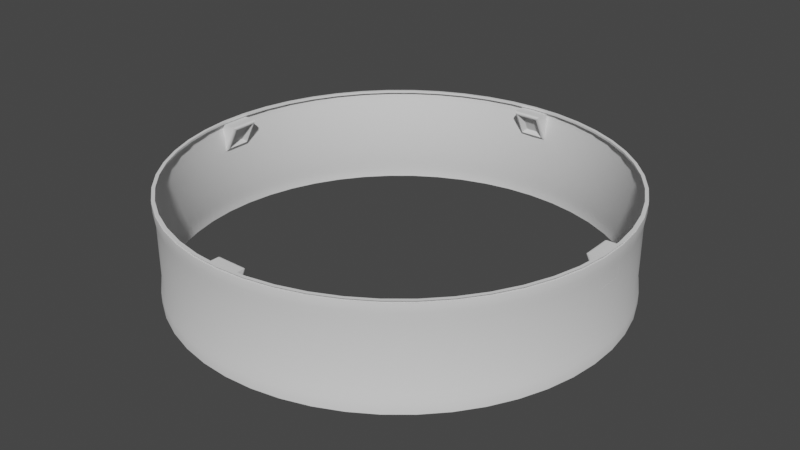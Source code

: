 # Source: tube.blend  (saved by Blender 2.92.15; exported with 4.5.12 LTS)
import bpy
from mathutils import Matrix  # noqa: F401  (used for matrix-valued properties, if any)

bpy.ops.wm.read_factory_settings(use_empty=True)
scene = bpy.context.scene
scene.name = 'Scene'

# ---- node groups
ng_auto_smooth = bpy.data.node_groups.new('Auto Smooth', 'GeometryNodeTree')
_s = ng_auto_smooth.interface.new_socket(name='Geometry', in_out='OUTPUT', socket_type='NodeSocketGeometry')
_s = ng_auto_smooth.interface.new_socket(name='Geometry', in_out='INPUT', socket_type='NodeSocketGeometry')
_s = ng_auto_smooth.interface.new_socket(name='Angle', in_out='INPUT', socket_type='NodeSocketFloat')
_s.subtype = 'ANGLE'
_s.min_value = 0.0
_s.max_value = 3.142
ng_auto_smooth.is_modifier = True
_N = ng_auto_smooth.nodes; _L = ng_auto_smooth.links
n0 = _N.new('NodeGroupOutput'); n0.name = 'Group Output'; n0.location = (480, -100)
n1 = _N.new('NodeGroupInput'); n1.name = 'Group Input'; n1.location = (-420, -300)
n2 = _N.new('NodeGroupInput'); n2.name = 'Group Input.001'; n2.location = (-60, -100)
n3 = _N.new('GeometryNodeSetShadeSmooth'); n3.name = 'Set Shade Smooth'; n3.location = (120, -100)
n3.domain = 'EDGE'
n4 = _N.new('GeometryNodeSetShadeSmooth'); n4.name = 'Set Shade Smooth.001'; n4.location = (300, -100)
n5 = _N.new('GeometryNodeInputMeshEdgeAngle'); n5.name = 'Edge Angle'; n5.location = (-420, -220)
n6 = _N.new('GeometryNodeInputEdgeSmooth'); n6.name = 'Is Edge Smooth'; n6.location = (-60, -160)
n7 = _N.new('GeometryNodeInputShadeSmooth'); n7.name = 'Is Face Smooth'; n7.location = (-240, -340)
n8 = _N.new('FunctionNodeBooleanMath'); n8.name = 'Boolean Math'; n8.location = (-60, -220)
n9 = _N.new('FunctionNodeCompare'); n9.name = 'Compare'; n9.location = (-240, -180)
n9.operation = 'LESS_EQUAL'
_L.new(n5.outputs[0], n9.inputs[0])
_L.new(n4.outputs[0], n0.inputs[0])
_L.new(n1.outputs[1], n9.inputs[1])
_L.new(n9.outputs[0], n8.inputs[0])
_L.new(n7.outputs[0], n8.inputs[1])
_L.new(n2.outputs[0], n3.inputs[0])
_L.new(n6.outputs[0], n3.inputs[1])
_L.new(n3.outputs[0], n4.inputs[0])
_L.new(n8.outputs[0], n3.inputs[2])
n0.is_active_output = True

# ---- world
world_world = bpy.data.worlds.new('World'); scene.world = world_world
world_world.use_nodes = True; world_world.node_tree.nodes.clear()
_N = world_world.node_tree.nodes; _L = world_world.node_tree.links
n0 = _N.new('ShaderNodeOutputWorld'); n0.name = 'World Output'; n0.location = (300, 300)
n1 = _N.new('ShaderNodeBackground'); n1.name = 'Background'; n1.location = (10, 300)
n1.inputs[0].default_value = (0.05088, 0.05088, 0.05088, 1.0)
_L.new(n1.outputs[0], n0.inputs[0])
n0.is_active_output = True
world_world.color = (0.05088, 0.05088, 0.05088)
world_world.use_sun_shadow = False
world_world.sun_shadow_jitter_overblur = 0.0

# ---- meshes
me_cylinder_002 = bpy.data.meshes.new('Cylinder.002')
me_cylinder_002.from_pydata([(1.451e-07, 0.7899, -1.0), (0.09901, 0.7837, -1.0), (0.1964, 0.7651, -1.0), (0.2908, 0.7345, -1.0), (0.3806, 0.6922, -1.0), (0.4643, 0.6391, -1.0), (0.5407, 0.5758, -1.0), (0.6087, 0.5035, -1.0), (0.667, 0.4233, -1.0), (0.7148, 0.3363, -1.0), (0.7513, 0.2441, -1.0), (0.7759, 0.148, -1.0), (0.7884, 0.0496, -1.0), (0.7884, -0.0496, -1.0), (0.7759, -0.148, -1.0), (0.7513, -0.2441, -1.0), (0.7148, -0.3363, -1.0), (0.667, -0.4233, -1.0), (0.6087, -0.5035, -1.0), (0.5407, -0.5758, -1.0), (0.4643, -0.6391, -1.0), (0.3806, -0.6922, -1.0), (0.2908, -0.7345, -1.0), (0.1964, -0.7651, -1.0), (0.099, -0.7837, -1.0), (-4.889e-07, -0.7899, -1.0), (-0.09901, -0.7837, -1.0), (-0.1964, -0.7651, -1.0), (-0.2908, -0.7345, -1.0), (-0.3806, -0.6922, -1.0), (-0.4643, -0.6391, -1.0), (-0.5407, -0.5758, -1.0), (-0.6087, -0.5035, -1.0), (-0.667, -0.4233, -1.0), (-0.7148, -0.3363, -1.0), (-0.7513, -0.2441, -1.0), (-0.7759, -0.148, -1.0), (-0.7884, -0.0496, -1.0), (-0.7884, 0.0496, -1.0), (-0.7759, 0.148, -1.0), (-0.7513, 0.2441, -1.0), (-0.7148, 0.3363, -1.0), (-0.667, 0.4233, -1.0), (-0.6087, 0.5035, -1.0), (-0.5407, 0.5758, -1.0), (-0.4643, 0.6391, -1.0), (-0.3806, 0.6922, -1.0), (-0.2908, 0.7345, -1.0), (-0.1964, 0.7651, -1.0), (-0.099, 0.7837, -1.0), (1.451e-07, 0.7899, -0.7894), (0.09901, 0.7837, -0.7894), (0.1964, 0.7651, -0.7894), (0.2908, 0.7345, -0.7894), (0.3806, 0.6922, -0.7894), (0.4643, 0.6391, -0.7894), (0.5407, 0.5758, -0.7894), (0.6087, 0.5035, -0.7894), (0.667, 0.4233, -0.7894), (0.7148, 0.3363, -0.7894), (0.7513, 0.2441, -0.7894), (0.7759, 0.148, -0.7894), (0.7884, 0.0496, -0.7894), (0.7884, -0.0496, -0.7894), (0.7759, -0.148, -0.7894), (0.7513, -0.2441, -0.7894), (0.7148, -0.3363, -0.7894), (0.667, -0.4233, -0.7894), (0.6087, -0.5035, -0.7894), (0.5407, -0.5758, -0.7894), (0.4643, -0.6391, -0.7894), (0.3806, -0.6922, -0.7894), (0.2908, -0.7345, -0.7894), (0.1964, -0.7651, -0.7894), (0.099, -0.7837, -0.7894), (-4.889e-07, -0.7899, -0.7894), (-0.09901, -0.7837, -0.7894), (-0.1964, -0.7651, -0.7894), (-0.2908, -0.7345, -0.7894), (-0.3806, -0.6922, -0.7894), (-0.4643, -0.6391, -0.7894), (-0.5407, -0.5758, -0.7894), (-0.6087, -0.5035, -0.7894), (-0.667, -0.4233, -0.7894), (-0.7148, -0.3363, -0.7894), (-0.7513, -0.2441, -0.7894), (-0.7759, -0.148, -0.7894), (-0.7884, -0.0496, -0.7894), (-0.7884, 0.0496, -0.7894), (-0.7759, 0.148, -0.7894), (-0.7513, 0.2441, -0.7894), (-0.7148, 0.3363, -0.7894), (-0.667, 0.4233, -0.7894), (-0.6087, 0.5035, -0.7894), (-0.5407, 0.5758, -0.7894), (-0.4643, 0.6391, -0.7894), (-0.3806, 0.6922, -0.7894), (-0.2908, 0.7345, -0.7894), (-0.1964, 0.7651, -0.7894), (-0.099, 0.7837, -0.7894), (1.354e-07, 0.783, -0.6311), (0.09814, 0.7769, -0.6311), (0.1947, 0.7584, -0.6311), (0.2883, 0.7281, -0.6311), (0.3772, 0.6862, -0.6311), (0.4603, 0.6335, -0.6311), (0.536, 0.5708, -0.6311), (0.6033, 0.4991, -0.6311), (0.6611, 0.4196, -0.6311), (0.7085, 0.3334, -0.6311), (0.7447, 0.242, -0.6311), (0.7692, 0.1467, -0.6311), (0.7815, 0.04917, -0.6311), (0.7815, -0.04917, -0.6311), (0.7692, -0.1467, -0.6311), (0.7447, -0.242, -0.6311), (0.7085, -0.3334, -0.6311), (0.6611, -0.4196, -0.6311), (0.6033, -0.4991, -0.6311), (0.536, -0.5708, -0.6311), (0.4603, -0.6335, -0.6311), (0.3772, -0.6862, -0.6311), (0.2883, -0.728, -0.6311), (0.1947, -0.7584, -0.6311), (0.09814, -0.7769, -0.6311), (-4.867e-07, -0.783, -0.6311), (-0.09814, -0.7769, -0.6311), (-0.1947, -0.7584, -0.6311), (-0.2883, -0.728, -0.6311), (-0.3772, -0.6862, -0.6311), (-0.4603, -0.6335, -0.6311), (-0.536, -0.5708, -0.6311), (-0.6033, -0.4991, -0.6311), (-0.6611, -0.4196, -0.6311), (-0.7085, -0.3334, -0.6311), (-0.7447, -0.242, -0.6311), (-0.7692, -0.1467, -0.6311), (-0.7815, -0.04917, -0.6311), (-0.7815, 0.04917, -0.6311), (-0.7692, 0.1467, -0.6311), (-0.7447, 0.242, -0.6311), (-0.7085, 0.3334, -0.6311), (-0.6611, 0.4196, -0.6311), (-0.6033, 0.4991, -0.6311), (-0.536, 0.5708, -0.6311), (-0.4603, 0.6335, -0.6311), (-0.3772, 0.6862, -0.6311), (-0.2883, 0.7281, -0.6311), (-0.1947, 0.7584, -0.6311), (-0.09814, 0.7769, -0.6311), (1.451e-07, 0.7899, 1.0), (0.09901, 0.7837, 1.0), (0.1964, 0.7651, 1.0), (0.2908, 0.7345, 1.0), (0.3806, 0.6922, 1.0), (0.4643, 0.6391, 1.0), (0.5407, 0.5758, 1.0), (0.6087, 0.5035, 1.0), (0.667, 0.4233, 1.0), (0.7148, 0.3363, 1.0), (0.7513, 0.2441, 1.0), (0.7759, 0.148, 1.0), (0.7884, 0.0496, 1.0), (0.7884, -0.0496, 1.0), (0.7759, -0.148, 1.0), (0.7513, -0.2441, 1.0), (0.7148, -0.3363, 1.0), (0.667, -0.4233, 1.0), (0.6087, -0.5035, 1.0), (0.5407, -0.5758, 1.0), (0.4643, -0.6391, 1.0), (0.3806, -0.6922, 1.0), (0.2908, -0.7345, 1.0), (0.1964, -0.7651, 1.0), (0.099, -0.7837, 1.0), (-4.889e-07, -0.7899, 1.0), (-0.09901, -0.7837, 1.0), (-0.1964, -0.7651, 1.0), (-0.2908, -0.7345, 1.0), (-0.3806, -0.6922, 1.0), (-0.4643, -0.6391, 1.0), (-0.5407, -0.5758, 1.0), (-0.6087, -0.5035, 1.0), (-0.667, -0.4233, 1.0), (-0.7148, -0.3363, 1.0), (-0.7513, -0.2441, 1.0), (-0.7759, -0.148, 1.0), (-0.7884, -0.0496, 1.0), (-0.7884, 0.0496, 1.0), (-0.7759, 0.148, 1.0), (-0.7513, 0.2441, 1.0), (-0.7148, 0.3363, 1.0), (-0.667, 0.4233, 1.0), (-0.6087, 0.5035, 1.0), (-0.5407, 0.5758, 1.0), (-0.4643, 0.6391, 1.0), (-0.3806, 0.6922, 1.0), (-0.2908, 0.7345, 1.0), (-0.1964, 0.7651, 1.0), (-0.099, 0.7837, 1.0), (1.451e-07, 0.7899, 0.7894), (0.09901, 0.7837, 0.7894), (0.1964, 0.7651, 0.7894), (0.2908, 0.7345, 0.7894), (0.3806, 0.6922, 0.7894), (0.4643, 0.6391, 0.7894), (0.5407, 0.5758, 0.7894), (0.6087, 0.5035, 0.7894), (0.667, 0.4233, 0.7894), (0.7148, 0.3363, 0.7894), (0.7513, 0.2441, 0.7894), (0.7759, 0.148, 0.7894), (0.7884, 0.0496, 0.7894), (0.7884, -0.0496, 0.7894), (0.7759, -0.148, 0.7894), (0.7513, -0.2441, 0.7894), (0.7148, -0.3363, 0.7894), (0.667, -0.4233, 0.7894), (0.6087, -0.5035, 0.7894), (0.5407, -0.5758, 0.7894), (0.4643, -0.6391, 0.7894), (0.3806, -0.6922, 0.7894), (0.2908, -0.7345, 0.7894), (0.1964, -0.7651, 0.7894), (0.099, -0.7837, 0.7894), (-4.889e-07, -0.7899, 0.7894), (-0.09901, -0.7837, 0.7894), (-0.1964, -0.7651, 0.7894), (-0.2908, -0.7345, 0.7894), (-0.3806, -0.6922, 0.7894), (-0.4643, -0.6391, 0.7894), (-0.5407, -0.5758, 0.7894), (-0.6087, -0.5035, 0.7894), (-0.667, -0.4233, 0.7894), (-0.7148, -0.3363, 0.7894), (-0.7513, -0.2441, 0.7894), (-0.7759, -0.148, 0.7894), (-0.7884, -0.0496, 0.7894), (-0.7884, 0.0496, 0.7894), (-0.7759, 0.148, 0.7894), (-0.7513, 0.2441, 0.7894), (-0.7148, 0.3363, 0.7894), (-0.667, 0.4233, 0.7894), (-0.6087, 0.5035, 0.7894), (-0.5407, 0.5758, 0.7894), (-0.4643, 0.6391, 0.7894), (-0.3806, 0.6922, 0.7894), (-0.2908, 0.7345, 0.7894), (-0.1964, 0.7651, 0.7894), (-0.099, 0.7837, 0.7894), (1.354e-07, 0.783, 0.6311), (0.09814, 0.7769, 0.6311), (0.1947, 0.7584, 0.6311), (0.2883, 0.7281, 0.6311), (0.3772, 0.6862, 0.6311), (0.4603, 0.6335, 0.6311), (0.536, 0.5708, 0.6311), (0.6033, 0.4991, 0.6311), (0.6611, 0.4196, 0.6311), (0.7085, 0.3334, 0.6311), (0.7447, 0.242, 0.6311), (0.7692, 0.1467, 0.6311), (0.7815, 0.04917, 0.6311), (0.7815, -0.04917, 0.6311), (0.7692, -0.1467, 0.6311), (0.7447, -0.242, 0.6311), (0.7085, -0.3334, 0.6311), (0.6611, -0.4196, 0.6311), (0.6033, -0.4991, 0.6311), (0.536, -0.5708, 0.6311), (0.4603, -0.6335, 0.6311), (0.3772, -0.6862, 0.6311), (0.2883, -0.728, 0.6311), (0.1947, -0.7584, 0.6311), (0.09814, -0.7769, 0.6311), (-4.867e-07, -0.783, 0.6311), (-0.09814, -0.7769, 0.6311), (-0.1947, -0.7584, 0.6311), (-0.2883, -0.728, 0.6311), (-0.3772, -0.6862, 0.6311), (-0.4603, -0.6335, 0.6311), (-0.536, -0.5708, 0.6311), (-0.6033, -0.4991, 0.6311), (-0.6611, -0.4196, 0.6311), (-0.7085, -0.3334, 0.6311), (-0.7447, -0.242, 0.6311), (-0.7692, -0.1467, 0.6311), (-0.7815, -0.04917, 0.6311), (-0.7815, 0.04917, 0.6311), (-0.7692, 0.1467, 0.6311), (-0.7447, 0.242, 0.6311), (-0.7085, 0.3334, 0.6311), (-0.6611, 0.4196, 0.6311), (-0.6033, 0.4991, 0.6311), (-0.536, 0.5708, 0.6311), (-0.4603, 0.6335, 0.6311), (-0.3772, 0.6862, 0.6311), (-0.2883, 0.7281, 0.6311), (-0.1947, 0.7584, 0.6311), (-0.09814, 0.7769, 0.6311), (0.3772, 0.6862, -5.13e-07), (0.536, -0.5708, -5.13e-07), (-0.7085, -0.3334, -5.13e-07), (0.1947, 0.7584, -5.13e-07), (-0.7447, -0.242, -5.13e-07), (-0.6611, -0.4196, -5.13e-07), (0.2883, 0.7281, -5.13e-07), (0.6033, -0.4991, -5.13e-07), (0.09814, 0.7769, -5.13e-07), (0.6611, -0.4196, -5.13e-07), (-0.6033, -0.4991, -5.13e-07), (-0.09814, 0.7769, -5.13e-07), (-0.536, -0.5708, -5.13e-07), (1.354e-07, 0.783, -5.13e-07), (0.7085, -0.3334, -5.13e-07), (-0.4603, -0.6335, -5.13e-07), (-4.867e-07, -0.783, -5.13e-07), (-0.3772, -0.6862, -5.13e-07), (0.7447, -0.242, -5.13e-07), (-0.2883, -0.728, -5.13e-07), (-0.09814, -0.7769, -5.13e-07), (-0.1947, -0.7584, -5.13e-07), (0.09814, -0.7769, -5.13e-07), (0.7692, -0.1467, -5.13e-07), (0.2883, -0.728, -5.13e-07), (0.4603, -0.6335, -5.13e-07), (0.3772, -0.6862, -5.13e-07), (0.1947, -0.7584, -5.13e-07), (0.6611, 0.4196, -5.13e-07), (0.6033, 0.4991, -5.13e-07), (0.7447, 0.242, -5.13e-07), (0.7813, -0.04927, -5.13e-07), (0.7813, 0.04927, -5.13e-07), (0.7692, 0.1467, -5.13e-07), (0.7085, 0.3334, -5.13e-07), (0.536, 0.5708, -5.13e-07), (0.4603, 0.6335, -5.13e-07), (-0.7813, -0.04933, -5.13e-07), (-0.7813, 0.04934, -5.13e-07), (-0.7692, -0.1467, -5.13e-07), (-0.7692, 0.1467, -5.13e-07), (-0.7447, 0.242, -5.13e-07), (-0.7085, 0.3334, -5.13e-07), (-0.6033, 0.4991, -5.13e-07), (-0.6611, 0.4196, -5.13e-07), (-0.3772, 0.6862, -5.13e-07), (-0.4603, 0.6335, -5.13e-07), (-0.1947, 0.7584, -5.13e-07), (-0.2883, 0.7281, -5.13e-07), (-0.536, 0.5708, -5.13e-07), (0.09901, 0.7837, 0.9599), (0.1964, 0.7651, 0.9599), (0.2908, 0.7345, 0.9599), (0.3806, 0.6922, 0.9599), (0.4643, 0.6391, 0.9599), (0.5407, 0.5758, 0.9599), (0.6087, 0.5035, 0.9599), (0.667, 0.4233, 0.9599), (0.7148, 0.3363, 0.9599), (0.7513, 0.2441, 0.9599), (0.7759, 0.148, 0.9599), (0.7884, 0.0496, 0.9599), (0.7884, -0.0496, 0.9599), (0.7759, -0.148, 0.9599), (0.7513, -0.2441, 0.9599), (0.7148, -0.3363, 0.9599), (0.667, -0.4233, 0.9599), (0.6087, -0.5035, 0.9599), (0.5407, -0.5758, 0.9599), (0.4643, -0.6391, 0.9599), (0.3806, -0.6922, 0.9599), (0.2908, -0.7345, 0.9599), (0.1964, -0.7651, 0.9599), (0.099, -0.7837, 0.9599), (-4.889e-07, -0.7899, 0.9599), (-0.09901, -0.7837, 0.9599), (-0.1964, -0.7651, 0.9599), (-0.2908, -0.7345, 0.9599), (-0.3806, -0.6922, 0.9599), (-0.4643, -0.6391, 0.9599), (-0.5407, -0.5758, 0.9599), (-0.6087, -0.5035, 0.9599), (-0.667, -0.4233, 0.9599), (-0.7148, -0.3363, 0.9599), (-0.7513, -0.2441, 0.9599), (-0.7759, -0.148, 0.9599), (-0.7884, -0.0496, 0.9599), (-0.7884, 0.0496, 0.9599), (-0.7759, 0.148, 0.9599), (-0.7513, 0.2441, 0.9599), (-0.7148, 0.3363, 0.9599), (-0.667, 0.4233, 0.9599), (-0.6087, 0.5035, 0.9599), (-0.5407, 0.5758, 0.9599), (-0.4643, 0.6391, 0.9599), (-0.3806, 0.6922, 0.9599), (-0.2908, 0.7345, 0.9599), (-0.1964, 0.7651, 0.9599), (-0.099, 0.7837, 0.9599), (1.451e-07, 0.7899, 0.9599), (1.37e-07, 0.7782, 1.0), (0.09753, 0.7721, 1.0), (0.09753, 0.7721, 0.9599), (0.1935, 0.7537, 1.0), (0.1935, 0.7537, 0.9599), (0.2865, 0.7235, 1.0), (0.2865, 0.7235, 0.9599), (0.3749, 0.6819, 1.0), (0.3749, 0.6819, 0.9599), (0.4574, 0.6296, 1.0), (0.4574, 0.6296, 0.9599), (0.5327, 0.5673, 1.0), (0.5327, 0.5673, 0.9599), (0.5996, 0.496, 1.0), (0.5996, 0.496, 0.9599), (0.657, 0.417, 1.0), (0.657, 0.417, 0.9599), (0.7041, 0.3313, 1.0), (0.7041, 0.3313, 0.9599), (0.7401, 0.2405, 1.0), (0.7401, 0.2405, 0.9599), (0.7644, 0.1458, 1.0), (0.7644, 0.1458, 0.9599), (0.7767, 0.04886, 1.0), (0.7767, 0.04886, 0.9599), (0.7767, -0.04886, 1.0), (0.7767, -0.04886, 0.9599), (0.7644, -0.1458, 1.0), (0.7644, -0.1458, 0.9599), (0.7401, -0.2405, 1.0), (0.7401, -0.2405, 0.9599), (0.7041, -0.3313, 1.0), (0.7041, -0.3313, 0.9599), (0.657, -0.417, 1.0), (0.657, -0.417, 0.9599), (0.5996, -0.496, 1.0), (0.5996, -0.496, 0.9599), (0.5327, -0.5673, 1.0), (0.5327, -0.5673, 0.9599), (0.4574, -0.6296, 1.0), (0.4574, -0.6296, 0.9599), (0.3749, -0.6819, 1.0), (0.3749, -0.6819, 0.9599), (0.2865, -0.7235, 1.0), (0.2865, -0.7235, 0.9599), (0.1935, -0.7537, 1.0), (0.1935, -0.7537, 0.9599), (0.09753, -0.7721, 1.0), (0.09753, -0.7721, 0.9599), (-4.819e-07, -0.7782, 1.0), (-4.819e-07, -0.7782, 0.9599), (-0.09753, -0.7721, 1.0), (-0.09753, -0.7721, 0.9599), (-0.1935, -0.7537, 1.0), (-0.1935, -0.7537, 0.9599), (-0.2865, -0.7235, 1.0), (-0.2865, -0.7235, 0.9599), (-0.3749, -0.6819, 1.0), (-0.3749, -0.6819, 0.9599), (-0.4574, -0.6296, 1.0), (-0.4574, -0.6296, 0.9599), (-0.5327, -0.5673, 1.0), (-0.5327, -0.5673, 0.9599), (-0.5996, -0.496, 1.0), (-0.5996, -0.496, 0.9599), (-0.657, -0.417, 1.0), (-0.657, -0.417, 0.9599), (-0.7041, -0.3313, 1.0), (-0.7041, -0.3313, 0.9599), (-0.7401, -0.2405, 1.0), (-0.7401, -0.2405, 0.9599), (-0.7644, -0.1458, 1.0), (-0.7644, -0.1458, 0.9599), (-0.7767, -0.04886, 1.0), (-0.7767, -0.04886, 0.9599), (-0.7767, 0.04886, 1.0), (-0.7767, 0.04886, 0.9599), (-0.7644, 0.1458, 1.0), (-0.7644, 0.1458, 0.9599), (-0.7401, 0.2405, 1.0), (-0.7401, 0.2405, 0.9599), (-0.7041, 0.3313, 1.0), (-0.7041, 0.3313, 0.9599), (-0.657, 0.417, 1.0), (-0.657, 0.417, 0.9599), (-0.5996, 0.496, 1.0), (-0.5996, 0.496, 0.9599), (-0.5327, 0.5673, 1.0), (-0.5327, 0.5673, 0.9599), (-0.4574, 0.6296, 1.0), (-0.4574, 0.6296, 0.9599), (-0.3749, 0.6819, 1.0), (-0.3749, 0.6819, 0.9599), (-0.2865, 0.7235, 1.0), (-0.2865, 0.7235, 0.9599), (-0.1935, 0.7537, 1.0), (-0.1935, 0.7537, 0.9599), (-0.09753, 0.7721, 1.0), (-0.09753, 0.7721, 0.9599), (1.37e-07, 0.7782, 0.9599)], [], [(50, 0, 1, 51), (51, 1, 2, 52), (52, 2, 3, 53), (53, 3, 4, 54), (54, 4, 5, 55), (55, 5, 6, 56), (57, 56, 6, 7), (58, 57, 7, 8), (59, 58, 8, 9), (60, 59, 9, 10), (61, 60, 10, 11), (62, 61, 11, 12), (63, 62, 12, 13), (64, 63, 13, 14), (64, 14, 15, 65), (66, 65, 15, 16), (67, 66, 16, 17), (67, 17, 18, 68), (69, 68, 18, 19), (70, 69, 19, 20), (71, 70, 20, 21), (72, 71, 21, 22), (73, 72, 22, 23), (74, 73, 23, 24), (75, 74, 24, 25), (76, 75, 25, 26), (77, 76, 26, 27), (78, 77, 27, 28), (79, 78, 28, 29), (80, 79, 29, 30), (80, 30, 31, 81), (81, 31, 32, 82), (82, 32, 33, 83), (83, 33, 34, 84), (84, 34, 35, 85), (85, 35, 36, 86), (86, 36, 37, 87), (87, 37, 38, 88), (88, 38, 39, 89), (89, 39, 40, 90), (90, 40, 41, 91), (91, 41, 42, 92), (92, 42, 43, 93), (93, 43, 44, 94), (94, 44, 45, 95), (95, 45, 46, 96), (96, 46, 47, 97), (97, 47, 48, 98), (98, 48, 49, 99), (99, 49, 0, 50), (84, 85, 135, 134), (59, 60, 110, 109), (85, 86, 136, 135), (60, 61, 111, 110), (86, 87, 137, 136), (61, 62, 112, 111), (87, 88, 138, 137), (62, 63, 113, 112), (88, 89, 139, 138), (63, 64, 114, 113), (89, 90, 140, 139), (64, 65, 115, 114), (90, 91, 141, 140), (65, 66, 116, 115), (91, 92, 142, 141), (66, 67, 117, 116), (92, 93, 143, 142), (67, 68, 118, 117), (93, 94, 144, 143), (68, 69, 119, 118), (94, 95, 145, 144), (69, 70, 120, 119), (95, 96, 146, 145), (70, 71, 121, 120), (96, 97, 147, 146), (58, 59, 109, 108), (83, 84, 134, 133), (57, 58, 108, 107), (82, 83, 133, 132), (56, 57, 107, 106), (81, 82, 132, 131), (55, 56, 106, 105), (80, 81, 131, 130), (54, 55, 105, 104), (79, 80, 130, 129), (53, 54, 104, 103), (78, 79, 129, 128), (52, 53, 103, 102), (77, 78, 128, 127), (51, 52, 102, 101), (76, 77, 127, 126), (50, 51, 101, 100), (75, 76, 126, 125), (74, 75, 125, 124), (99, 50, 100, 149), (73, 74, 124, 123), (98, 99, 149, 148), (72, 73, 123, 122), (97, 98, 148, 147), (71, 72, 122, 121), (111, 112, 332, 333), (347, 148, 149, 311), (348, 147, 148, 347), (345, 146, 147, 348), (346, 145, 146, 345), (349, 144, 145, 346), (343, 143, 144, 349), (344, 142, 143, 343), (342, 141, 142, 344), (341, 140, 141, 342), (340, 139, 140, 341), (304, 135, 136, 339), (302, 134, 135, 304), (305, 133, 134, 302), (310, 132, 133, 305), (312, 131, 132, 310), (130, 131, 312, 315), (129, 130, 315, 317), (128, 129, 317, 319), (127, 128, 319, 321), (126, 127, 321, 320), (123, 124, 322, 327), (122, 123, 327, 324), (121, 122, 324, 326), (120, 121, 326, 325), (119, 120, 325, 301), (118, 119, 301, 307), (117, 118, 307, 309), (116, 117, 309, 314), (115, 116, 314, 318), (114, 115, 318, 323), (110, 111, 333, 330), (109, 110, 330, 334), (108, 109, 334, 328), (107, 108, 328, 329), (106, 107, 329, 335), (336, 105, 106, 335), (300, 104, 105, 336), (306, 103, 104, 300), (303, 102, 103, 306), (308, 101, 102, 303), (311, 149, 100, 313), (125, 126, 320, 316), (124, 125, 316, 322), (112, 113, 331, 332), (313, 100, 101, 308), (113, 114, 323, 331), (339, 136, 137, 337), (137, 138, 338, 337), (338, 138, 139, 340), (151, 150, 400, 401), (389, 390, 482, 480), (176, 175, 449, 451), (390, 391, 484, 482), (391, 392, 486, 484), (175, 174, 447, 449), (392, 393, 488, 486), (393, 394, 490, 488), (150, 199, 497, 400), (174, 173, 445, 447), (394, 395, 492, 490), (395, 396, 494, 492), (199, 198, 495, 497), (173, 172, 443, 445), (396, 397, 496, 494), (397, 398, 498, 496), (198, 197, 493, 495), (172, 171, 441, 443), (398, 399, 499, 498), (197, 196, 491, 493), (171, 170, 439, 441), (399, 350, 402, 499), (196, 195, 489, 491), (350, 351, 404, 402), (170, 169, 437, 439), (351, 352, 406, 404), (195, 194, 487, 489), (352, 353, 408, 406), (169, 168, 435, 437), (353, 354, 410, 408), (194, 193, 485, 487), (354, 355, 412, 410), (168, 167, 433, 435), (355, 356, 414, 412), (193, 192, 483, 485), (356, 357, 416, 414), (167, 166, 431, 433), (357, 358, 418, 416), (192, 191, 481, 483), (358, 359, 420, 418), (166, 165, 429, 431), (359, 360, 422, 420), (191, 190, 479, 481), (360, 361, 424, 422), (165, 164, 427, 429), (361, 362, 426, 424), (190, 189, 477, 479), (362, 363, 428, 426), (164, 163, 425, 427), (363, 364, 430, 428), (234, 284, 285, 235), (209, 259, 260, 210), (235, 285, 286, 236), (210, 260, 261, 211), (236, 286, 287, 237), (211, 261, 262, 212), (237, 287, 288, 238), (212, 262, 263, 213), (238, 288, 289, 239), (213, 263, 264, 214), (239, 289, 290, 240), (214, 264, 265, 215), (240, 290, 291, 241), (215, 265, 266, 216), (241, 291, 292, 242), (216, 266, 267, 217), (242, 292, 293, 243), (217, 267, 268, 218), (243, 293, 294, 244), (218, 268, 269, 219), (244, 294, 295, 245), (219, 269, 270, 220), (245, 295, 296, 246), (220, 270, 271, 221), (246, 296, 297, 247), (208, 258, 259, 209), (233, 283, 284, 234), (207, 257, 258, 208), (232, 282, 283, 233), (206, 256, 257, 207), (231, 281, 282, 232), (205, 255, 256, 206), (230, 280, 281, 231), (204, 254, 255, 205), (229, 279, 280, 230), (203, 253, 254, 204), (228, 278, 279, 229), (202, 252, 253, 203), (227, 277, 278, 228), (201, 251, 252, 202), (226, 276, 277, 227), (200, 250, 251, 201), (225, 275, 276, 226), (224, 274, 275, 225), (249, 299, 250, 200), (223, 273, 274, 224), (248, 298, 299, 249), (222, 272, 273, 223), (247, 297, 298, 248), (221, 271, 272, 222), (261, 333, 332, 262), (347, 311, 299, 298), (348, 347, 298, 297), (345, 348, 297, 296), (346, 345, 296, 295), (349, 346, 295, 294), (343, 349, 294, 293), (344, 343, 293, 292), (342, 344, 292, 291), (341, 342, 291, 290), (340, 341, 290, 289), (304, 339, 286, 285), (302, 304, 285, 284), (305, 302, 284, 283), (310, 305, 283, 282), (312, 310, 282, 281), (280, 315, 312, 281), (279, 317, 315, 280), (278, 319, 317, 279), (277, 321, 319, 278), (276, 320, 321, 277), (273, 327, 322, 274), (272, 324, 327, 273), (271, 326, 324, 272), (270, 325, 326, 271), (269, 301, 325, 270), (268, 307, 301, 269), (267, 309, 307, 268), (266, 314, 309, 267), (265, 318, 314, 266), (264, 323, 318, 265), (260, 330, 333, 261), (259, 334, 330, 260), (258, 328, 334, 259), (257, 329, 328, 258), (256, 335, 329, 257), (336, 335, 256, 255), (300, 336, 255, 254), (306, 300, 254, 253), (303, 306, 253, 252), (308, 303, 252, 251), (311, 313, 250, 299), (275, 316, 320, 276), (274, 322, 316, 275), (262, 332, 331, 263), (313, 308, 251, 250), (263, 331, 323, 264), (339, 337, 287, 286), (287, 337, 338, 288), (338, 340, 289, 288), (249, 200, 399, 398), (248, 249, 398, 397), (247, 248, 397, 396), (246, 247, 396, 395), (245, 246, 395, 394), (244, 245, 394, 393), (243, 244, 393, 392), (242, 243, 392, 391), (241, 242, 391, 390), (240, 241, 390, 389), (239, 240, 389, 388), (238, 239, 388, 387), (237, 238, 387, 386), (236, 237, 386, 385), (235, 236, 385, 384), (234, 235, 384, 383), (233, 234, 383, 382), (232, 233, 382, 381), (231, 232, 381, 380), (230, 231, 380, 379), (230, 379, 378, 229), (229, 378, 377, 228), (228, 377, 376, 227), (227, 376, 375, 226), (226, 375, 374, 225), (225, 374, 373, 224), (224, 373, 372, 223), (223, 372, 371, 222), (222, 371, 370, 221), (221, 370, 369, 220), (220, 369, 368, 219), (219, 368, 367, 218), (217, 218, 367, 366), (217, 366, 365, 216), (216, 365, 364, 215), (214, 215, 364, 363), (214, 363, 362, 213), (213, 362, 361, 212), (212, 361, 360, 211), (211, 360, 359, 210), (210, 359, 358, 209), (209, 358, 357, 208), (208, 357, 356, 207), (207, 356, 355, 206), (205, 206, 355, 354), (204, 205, 354, 353), (203, 204, 353, 352), (202, 203, 352, 351), (201, 202, 351, 350), (200, 201, 350, 399), (499, 402, 401, 400), (402, 404, 403, 401), (404, 406, 405, 403), (406, 408, 407, 405), (408, 410, 409, 407), (410, 412, 411, 409), (414, 413, 411, 412), (416, 415, 413, 414), (418, 417, 415, 416), (420, 419, 417, 418), (422, 421, 419, 420), (424, 423, 421, 422), (426, 425, 423, 424), (428, 427, 425, 426), (428, 430, 429, 427), (432, 431, 429, 430), (434, 433, 431, 432), (434, 436, 435, 433), (438, 437, 435, 436), (440, 439, 437, 438), (442, 441, 439, 440), (444, 443, 441, 442), (446, 445, 443, 444), (448, 447, 445, 446), (450, 449, 447, 448), (452, 451, 449, 450), (454, 453, 451, 452), (456, 455, 453, 454), (458, 457, 455, 456), (460, 459, 457, 458), (460, 462, 461, 459), (462, 464, 463, 461), (464, 466, 465, 463), (466, 468, 467, 465), (468, 470, 469, 467), (470, 472, 471, 469), (472, 474, 473, 471), (474, 476, 475, 473), (476, 478, 477, 475), (478, 480, 479, 477), (480, 482, 481, 479), (482, 484, 483, 481), (484, 486, 485, 483), (486, 488, 487, 485), (488, 490, 489, 487), (490, 492, 491, 489), (492, 494, 493, 491), (494, 496, 495, 493), (496, 498, 497, 495), (498, 499, 400, 497), (388, 389, 480, 478), (177, 176, 451, 453), (387, 388, 478, 476), (152, 151, 401, 403), (386, 387, 476, 474), (178, 177, 453, 455), (385, 386, 474, 472), (153, 152, 403, 405), (384, 385, 472, 470), (179, 178, 455, 457), (383, 384, 470, 468), (154, 153, 405, 407), (382, 383, 468, 466), (180, 179, 457, 459), (381, 382, 466, 464), (155, 154, 407, 409), (380, 381, 464, 462), (181, 180, 459, 461), (379, 380, 462, 460), (156, 155, 409, 411), (378, 379, 460, 458), (182, 181, 461, 463), (377, 378, 458, 456), (157, 156, 411, 413), (376, 377, 456, 454), (183, 182, 463, 465), (375, 376, 454, 452), (158, 157, 413, 415), (374, 375, 452, 450), (184, 183, 465, 467), (373, 374, 450, 448), (159, 158, 415, 417), (372, 373, 448, 446), (185, 184, 467, 469), (371, 372, 446, 444), (160, 159, 417, 419), (370, 371, 444, 442), (186, 185, 469, 471), (369, 370, 442, 440), (161, 160, 419, 421), (368, 369, 440, 438), (187, 186, 471, 473), (367, 368, 438, 436), (162, 161, 421, 423), (366, 367, 436, 434), (188, 187, 473, 475), (365, 366, 434, 432), (163, 162, 423, 425), (364, 365, 432, 430), (189, 188, 475, 477)])
me_cylinder_002.polygons.foreach_set('use_smooth', [1, 1, 1, 1, 1, 1, 1, 1, 1, 1, 1, 1, 1, 1, 1, 1, 1, 1, 1, 1, 1, 1, 1, 1, 1, 1, 1, 1, 1, 1, 1, 1, 1, 1, 1, 1, 1, 1, 1, 1, 1, 1, 1, 1, 1, 1, 1, 1, 1, 1, 1, 1, 1, 1, 1, 1, 1, 1, 1, 1, 1, 1, 1, 1, 1, 1, 1, 1, 1, 1, 1, 1, 1, 1, 1, 1, 1, 1, 1, 1, 1, 1, 1, 1, 1, 1, 1, 1, 1, 1, 1, 1, 1, 1, 1, 1, 1, 1, 1, 1, 1, 1, 1, 1, 1, 1, 1, 1, 1, 1, 1, 1, 1, 1, 1, 1, 1, 1, 1, 1, 1, 1, 1, 1, 1, 1, 1, 1, 1, 1, 1, 1, 1, 1, 1, 1, 1, 1, 1, 1, 1, 1, 1, 1, 1, 1, 1, 1, 1, 1, 0, 1, 0, 1, 1, 0, 1, 1, 0, 0, 1, 1, 0, 0, 1, 1, 0, 0, 1, 0, 0, 1, 0, 1, 0, 1, 0, 1, 0, 1, 0, 1, 0, 1, 0, 1, 0, 1, 0, 1, 0, 1, 0, 1, 0, 1, 0, 1, 0, 1, 1, 1, 1, 1, 1, 1, 1, 1, 1, 1, 1, 1, 1, 1, 1, 1, 1, 1, 1, 1, 1, 1, 1, 1, 1, 1, 1, 1, 1, 1, 1, 1, 1, 1, 1, 1, 1, 1, 1, 1, 1, 1, 1, 1, 1, 1, 1, 1, 1, 1, 1, 1, 1, 1, 1, 1, 1, 1, 1, 1, 1, 1, 1, 1, 1, 1, 1, 1, 1, 1, 1, 1, 1, 1, 1, 1, 1, 1, 1, 1, 1, 1, 1, 1, 1, 1, 1, 1, 1, 1, 1, 1, 1, 1, 1, 1, 1, 1, 1, 1, 1, 1, 1, 1, 1, 1, 1, 1, 1, 1, 1, 1, 1, 1, 1, 1, 1, 1, 1, 1, 1, 1, 1, 1, 1, 1, 1, 1, 1, 1, 1, 1, 1, 1, 1, 1, 1, 1, 1, 1, 1, 1, 1, 1, 1, 1, 1, 1, 1, 1, 1, 1, 1, 1, 1, 1, 1, 1, 1, 1, 1, 1, 1, 1, 1, 1, 1, 1, 1, 1, 1, 1, 1, 1, 1, 1, 1, 1, 1, 1, 1, 1, 1, 1, 1, 1, 1, 1, 1, 1, 1, 1, 1, 1, 1, 1, 1, 1, 1, 1, 1, 0, 1, 0, 1, 0, 1, 0, 1, 0, 1, 0, 1, 0, 1, 0, 1, 0, 1, 0, 1, 0, 1, 0, 1, 0, 1, 0, 1, 0, 1, 0, 1, 0, 1, 0, 1, 0, 1, 0, 1, 0, 1, 0, 1, 0, 1, 0, 1, 0])
_uv = me_cylinder_002.uv_layers.new(name='UVMap')
_uv.uv.foreach_set('vector', [0.2986, 0.3185, 0.2565, 0.3176, 0.2569, 0.2977, 0.299, 0.2987, 0.299, 0.2987, 0.2569, 0.2977, 0.2574, 0.2778, 0.2995, 0.2789, 0.2995, 0.2789, 0.2574, 0.2778, 0.258, 0.2579, 0.3, 0.2591, 0.3, 0.2591, 0.258, 0.2579, 0.2585, 0.2381, 0.3006, 0.2393, 0.3006, 0.2393, 0.2585, 0.2381, 0.2592, 0.2182, 0.3012, 0.2196, 0.3012, 0.2196, 0.2592, 0.2182, 0.2598, 0.1984, 0.3018, 0.1998, 0.3025, 0.1801, 0.3018, 0.1998, 0.2598, 0.1984, 0.2605, 0.1785, 0.3033, 0.1603, 0.3025, 0.1801, 0.2605, 0.1785, 0.2613, 0.1587, 0.304, 0.1406, 0.3033, 0.1603, 0.2613, 0.1587, 0.2621, 0.1389, 0.3049, 0.1208, 0.304, 0.1406, 0.2621, 0.1389, 0.2629, 0.1191, 0.3057, 0.1011, 0.3049, 0.1208, 0.2629, 0.1191, 0.2638, 0.09923, 0.3066, 0.08137, 0.3057, 0.1011, 0.2638, 0.09923, 0.2647, 0.0794, 0.3076, 0.06164, 0.3066, 0.08137, 0.2647, 0.0794, 0.2656, 0.05958, 0.3086, 0.0419, 0.3076, 0.06164, 0.2656, 0.05958, 0.2666, 0.03975, 0.3086, 0.0419, 0.2666, 0.03975, 0.2677, 0.01993, 0.3097, 0.02215, 0.3108, 0.002376, 0.3097, 0.02215, 0.2677, 0.01993, 0.2687, 0.0001095, 0.3091, 0.9776, 0.3102, 0.9977, 0.2675, 0.9999, 0.2665, 0.9798, 0.3091, 0.9776, 0.2665, 0.9798, 0.2655, 0.9596, 0.3081, 0.9576, 0.3071, 0.9375, 0.3081, 0.9576, 0.2655, 0.9596, 0.2645, 0.9395, 0.3062, 0.9175, 0.3071, 0.9375, 0.2645, 0.9395, 0.2636, 0.9194, 0.3053, 0.8974, 0.3062, 0.9175, 0.2636, 0.9194, 0.2627, 0.8993, 0.3045, 0.8774, 0.3053, 0.8974, 0.2627, 0.8993, 0.2618, 0.8792, 0.3037, 0.8574, 0.3045, 0.8774, 0.2618, 0.8792, 0.261, 0.859, 0.3029, 0.8373, 0.3037, 0.8574, 0.261, 0.859, 0.2603, 0.8389, 0.3022, 0.8173, 0.3029, 0.8373, 0.2603, 0.8389, 0.2596, 0.8188, 0.3015, 0.7973, 0.3022, 0.8173, 0.2596, 0.8188, 0.2589, 0.7987, 0.3009, 0.7772, 0.3015, 0.7973, 0.2589, 0.7987, 0.2583, 0.7785, 0.3003, 0.7572, 0.3009, 0.7772, 0.2583, 0.7785, 0.2577, 0.7584, 0.2997, 0.7372, 0.3003, 0.7572, 0.2577, 0.7584, 0.2571, 0.7383, 0.2993, 0.7171, 0.2997, 0.7372, 0.2571, 0.7383, 0.2566, 0.7181, 0.2993, 0.7171, 0.2566, 0.7181, 0.2562, 0.698, 0.2988, 0.6971, 0.2988, 0.6971, 0.2562, 0.698, 0.2558, 0.6779, 0.2984, 0.6771, 0.2984, 0.6771, 0.2558, 0.6779, 0.2555, 0.6578, 0.298, 0.6571, 0.298, 0.6571, 0.2555, 0.6578, 0.2552, 0.6377, 0.2977, 0.6371, 0.2977, 0.6371, 0.2552, 0.6377, 0.2549, 0.6176, 0.2974, 0.6171, 0.2974, 0.6171, 0.2549, 0.6176, 0.2547, 0.5975, 0.2972, 0.5971, 0.2972, 0.5971, 0.2547, 0.5975, 0.2545, 0.5774, 0.297, 0.5771, 0.297, 0.5771, 0.2545, 0.5774, 0.2544, 0.5574, 0.2969, 0.5572, 0.2969, 0.5572, 0.2544, 0.5574, 0.2544, 0.5373, 0.2968, 0.5372, 0.2968, 0.5372, 0.2544, 0.5373, 0.2543, 0.5173, 0.2967, 0.5173, 0.2967, 0.5173, 0.2543, 0.5173, 0.2543, 0.4973, 0.2967, 0.4973, 0.2967, 0.4973, 0.2543, 0.4973, 0.2544, 0.4773, 0.2967, 0.4774, 0.2967, 0.4774, 0.2544, 0.4773, 0.2545, 0.4573, 0.2968, 0.4575, 0.2968, 0.4575, 0.2545, 0.4573, 0.2546, 0.4373, 0.297, 0.4376, 0.297, 0.4376, 0.2546, 0.4373, 0.2548, 0.4173, 0.2971, 0.4178, 0.2971, 0.4178, 0.2548, 0.4173, 0.2551, 0.3974, 0.2973, 0.3979, 0.2973, 0.3979, 0.2551, 0.3974, 0.2554, 0.3774, 0.2976, 0.378, 0.2976, 0.378, 0.2554, 0.3774, 0.2557, 0.3575, 0.2979, 0.3582, 0.2979, 0.3582, 0.2557, 0.3575, 0.256, 0.3375, 0.2982, 0.3383, 0.2982, 0.3383, 0.256, 0.3375, 0.2565, 0.3176, 0.2986, 0.3185, 0.2977, 0.6371, 0.2974, 0.6171, 0.3294, 0.6167, 0.3297, 0.6366, 0.304, 0.1406, 0.3049, 0.1208, 0.3365, 0.1222, 0.3357, 0.1418, 0.2974, 0.6171, 0.2972, 0.5971, 0.3292, 0.5967, 0.3294, 0.6167, 0.3049, 0.1208, 0.3057, 0.1011, 0.3373, 0.1025, 0.3365, 0.1222, 0.2972, 0.5971, 0.297, 0.5771, 0.329, 0.5768, 0.3292, 0.5967, 0.3057, 0.1011, 0.3066, 0.08137, 0.3382, 0.08286, 0.3373, 0.1025, 0.297, 0.5771, 0.2969, 0.5572, 0.3288, 0.557, 0.329, 0.5768, 0.3066, 0.08137, 0.3076, 0.06164, 0.3392, 0.0632, 0.3382, 0.08286, 0.2969, 0.5572, 0.2968, 0.5372, 0.3287, 0.5371, 0.3288, 0.557, 0.3076, 0.06164, 0.3086, 0.0419, 0.3402, 0.04356, 0.3392, 0.0632, 0.2968, 0.5372, 0.2967, 0.5173, 0.3286, 0.5172, 0.3287, 0.5371, 0.3086, 0.0419, 0.3097, 0.02215, 0.3412, 0.02392, 0.3402, 0.04356, 0.2967, 0.5173, 0.2967, 0.4973, 0.3286, 0.4973, 0.3286, 0.5172, 0.3097, 0.02215, 0.3108, 0.002376, 0.3424, 0.004296, 0.3412, 0.02392, 0.2967, 0.4973, 0.2967, 0.4774, 0.3286, 0.4775, 0.3286, 0.4973, 0.3102, 0.9977, 0.3091, 0.9776, 0.3413, 0.9759, 0.3424, 0.9958, 0.2967, 0.4774, 0.2968, 0.4575, 0.3287, 0.4577, 0.3286, 0.4775, 0.3091, 0.9776, 0.3081, 0.9576, 0.3402, 0.9559, 0.3413, 0.9759, 0.2968, 0.4575, 0.297, 0.4376, 0.3288, 0.4378, 0.3287, 0.4577, 0.3081, 0.9576, 0.3071, 0.9375, 0.3392, 0.9359, 0.3402, 0.9559, 0.297, 0.4376, 0.2971, 0.4178, 0.3289, 0.418, 0.3288, 0.4378, 0.3071, 0.9375, 0.3062, 0.9175, 0.3383, 0.916, 0.3392, 0.9359, 0.2971, 0.4178, 0.2973, 0.3979, 0.3291, 0.3982, 0.3289, 0.418, 0.3062, 0.9175, 0.3053, 0.8974, 0.3374, 0.896, 0.3383, 0.916, 0.2973, 0.3979, 0.2976, 0.378, 0.3294, 0.3784, 0.3291, 0.3982, 0.3033, 0.1603, 0.304, 0.1406, 0.3357, 0.1418, 0.3349, 0.1615, 0.298, 0.6571, 0.2977, 0.6371, 0.3297, 0.6366, 0.3301, 0.6565, 0.3025, 0.1801, 0.3033, 0.1603, 0.3349, 0.1615, 0.3342, 0.1812, 0.2984, 0.6771, 0.298, 0.6571, 0.3301, 0.6565, 0.3304, 0.6764, 0.3018, 0.1998, 0.3025, 0.1801, 0.3342, 0.1812, 0.3335, 0.2009, 0.2988, 0.6971, 0.2984, 0.6771, 0.3304, 0.6764, 0.3309, 0.6964, 0.3012, 0.2196, 0.3018, 0.1998, 0.3335, 0.2009, 0.3328, 0.2206, 0.2993, 0.7171, 0.2988, 0.6971, 0.3309, 0.6964, 0.3313, 0.7164, 0.3006, 0.2393, 0.3012, 0.2196, 0.3328, 0.2206, 0.3323, 0.2402, 0.2997, 0.7372, 0.2993, 0.7171, 0.3313, 0.7164, 0.3318, 0.7363, 0.3, 0.2591, 0.3006, 0.2393, 0.3323, 0.2402, 0.3317, 0.26, 0.3003, 0.7572, 0.2997, 0.7372, 0.3318, 0.7363, 0.3324, 0.7563, 0.2995, 0.2789, 0.3, 0.2591, 0.3317, 0.26, 0.3312, 0.2797, 0.3009, 0.7772, 0.3003, 0.7572, 0.3324, 0.7563, 0.333, 0.7762, 0.299, 0.2987, 0.2995, 0.2789, 0.3312, 0.2797, 0.3308, 0.2994, 0.3015, 0.7973, 0.3009, 0.7772, 0.333, 0.7762, 0.3336, 0.7962, 0.2986, 0.3185, 0.299, 0.2987, 0.3308, 0.2994, 0.3303, 0.3191, 0.3022, 0.8173, 0.3015, 0.7973, 0.3336, 0.7962, 0.3343, 0.8162, 0.3029, 0.8373, 0.3022, 0.8173, 0.3343, 0.8162, 0.335, 0.8361, 0.2982, 0.3383, 0.2986, 0.3185, 0.3303, 0.3191, 0.33, 0.3389, 0.3037, 0.8574, 0.3029, 0.8373, 0.335, 0.8361, 0.3357, 0.8561, 0.2979, 0.3582, 0.2982, 0.3383, 0.33, 0.3389, 0.3297, 0.3587, 0.3045, 0.8774, 0.3037, 0.8574, 0.3357, 0.8561, 0.3365, 0.8761, 0.2976, 0.378, 0.2979, 0.3582, 0.3297, 0.3587, 0.3294, 0.3784, 0.3053, 0.8974, 0.3045, 0.8774, 0.3365, 0.8761, 0.3374, 0.896, 0.0001109, 0.09905, 0.000111, 0.07926, 0.2133, 0.4976, 0.1271, 0.09905, 0.1271, 0.3563, 0.0001097, 0.3563, 0.0001098, 0.3365, 0.1271, 0.3365, 0.1271, 0.3761, 0.0001097, 0.3761, 0.0001097, 0.3563, 0.1271, 0.3563, 0.1271, 0.3959, 0.0001096, 0.3959, 0.0001097, 0.3761, 0.1271, 0.3761, 0.1271, 0.4156, 0.0001096, 0.4156, 0.0001096, 0.3959, 0.1271, 0.3959, 0.1271, 0.4354, 0.0001095, 0.4354, 0.0001096, 0.4156, 0.1271, 0.4156, 0.1271, 0.4552, 0.0001095, 0.4552, 0.0001095, 0.4354, 0.1271, 0.4354, 0.1271, 0.475, 0.0001095, 0.475, 0.0001095, 0.4552, 0.1271, 0.4552, 0.1271, 0.4948, 0.0001095, 0.4948, 0.0001095, 0.475, 0.1271, 0.475, 0.1271, 0.5146, 0.0001095, 0.5146, 0.0001095, 0.4948, 0.1271, 0.4948, 0.1271, 0.5344, 0.0001095, 0.5344, 0.0001095, 0.5146, 0.1271, 0.5146, 0.1271, 0.6135, 0.0001096, 0.6135, 0.0001096, 0.5937, 0.1271, 0.5937, 0.1271, 0.6333, 0.0001097, 0.6333, 0.0001096, 0.6135, 0.1271, 0.6135, 0.1271, 0.6531, 0.0001098, 0.6531, 0.0001097, 0.6333, 0.1271, 0.6333, 0.1271, 0.6729, 0.0001098, 0.6729, 0.0001098, 0.6531, 0.1271, 0.6531, 0.1271, 0.6927, 0.0001099, 0.6927, 0.0001098, 0.6729, 0.1271, 0.6729, 0.00011, 0.7125, 0.0001099, 0.6927, 0.1271, 0.6927, 0.1271, 0.7125, 0.0001101, 0.7322, 0.00011, 0.7125, 0.1271, 0.7125, 0.1271, 0.7322, 0.0001102, 0.752, 0.0001101, 0.7322, 0.1271, 0.7322, 0.1271, 0.752, 0.0001103, 0.7718, 0.0001102, 0.752, 0.1271, 0.752, 0.1271, 0.7718, 0.0001104, 0.7916, 0.0001103, 0.7718, 0.1271, 0.7718, 0.1271, 0.7916, 0.0001106, 0.851, 0.0001105, 0.8312, 0.1271, 0.8312, 0.1271, 0.851, 0.0001106, 0.8708, 0.0001106, 0.851, 0.1271, 0.851, 0.1271, 0.8708, 0.0001106, 0.8905, 0.0001106, 0.8708, 0.1271, 0.8708, 0.1271, 0.8905, 0.0001107, 0.9103, 0.0001106, 0.8905, 0.1271, 0.8905, 0.1271, 0.9103, 0.0001107, 0.9301, 0.0001107, 0.9103, 0.1271, 0.9103, 0.1271, 0.9301, 0.0001107, 0.9499, 0.0001107, 0.9301, 0.1271, 0.9301, 0.1271, 0.9499, 0.0001107, 0.9697, 0.0001107, 0.9499, 0.1271, 0.9499, 0.1271, 0.9697, 0.0001107, 0.9895, 0.0001107, 0.9697, 0.1271, 0.9697, 0.1271, 0.9895, 0.0001112, 0.0199, 0.0001113, 0.0001095, 0.1271, 0.0001097, 0.1271, 0.0199, 0.0001111, 0.03968, 0.0001112, 0.0199, 0.1271, 0.0199, 0.1271, 0.03968, 0.0001109, 0.1188, 0.0001109, 0.09905, 0.1271, 0.09905, 0.1271, 0.1188, 0.0001108, 0.1386, 0.0001109, 0.1188, 0.1271, 0.1188, 0.1271, 0.1386, 0.0001107, 0.1584, 0.0001108, 0.1386, 0.1271, 0.1386, 0.1271, 0.1584, 0.0001106, 0.1782, 0.0001107, 0.1584, 0.1271, 0.1584, 0.1271, 0.1782, 0.0001105, 0.198, 0.0001106, 0.1782, 0.1271, 0.1782, 0.1271, 0.198, 0.1271, 0.2178, 0.0001103, 0.2178, 0.0001105, 0.198, 0.1271, 0.198, 0.1271, 0.2376, 0.0001102, 0.2376, 0.0001103, 0.2178, 0.1271, 0.2178, 0.1271, 0.2573, 0.0001101, 0.2573, 0.0001102, 0.2376, 0.1271, 0.2376, 0.1271, 0.2771, 0.00011, 0.2771, 0.0001101, 0.2573, 0.1271, 0.2573, 0.1271, 0.2969, 0.0001099, 0.2969, 0.00011, 0.2771, 0.1271, 0.2771, 0.1271, 0.3365, 0.0001098, 0.3365, 0.0001099, 0.3167, 0.1271, 0.3167, 0.0001105, 0.8114, 0.0001104, 0.7916, 0.1271, 0.7916, 0.1271, 0.8114, 0.0001105, 0.8312, 0.0001105, 0.8114, 0.1271, 0.8114, 0.1271, 0.8312, 0.000111, 0.07926, 0.0001111, 0.05947, 0.2138, 0.4977, 0.2133, 0.4976, 0.1271, 0.3167, 0.0001099, 0.3167, 0.0001099, 0.2969, 0.1271, 0.2969, 0.0001111, 0.05947, 0.0001111, 0.03968, 0.1271, 0.03968, 0.2138, 0.4977, 0.1271, 0.5937, 0.0001096, 0.5937, 0.0001095, 0.5739, 0.1295, 0.5723, 0.0001095, 0.5739, 0.0001095, 0.5542, 0.2062, 0.4984, 0.1295, 0.5723, 0.2062, 0.4984, 0.0001095, 0.5542, 0.0001095, 0.5344, 0.1271, 0.5344, 0.0, 0.0, 0.0, 0.0, 0.0, 0.0, 0.0, 0.0, 0.2755, 0.5173, 0.2755, 0.4973, 0.2755, 0.4973, 0.2755, 0.5173, 0.0, 0.0, 0.0, 0.0, 0.0, 0.0, 0.0, 0.0, 0.2755, 0.4973, 0.2756, 0.4774, 0.2756, 0.4774, 0.2755, 0.4973, 0.2756, 0.4774, 0.2757, 0.4574, 0.2757, 0.4574, 0.2756, 0.4774, 0.0, 0.0, 0.0, 0.0, 0.0, 0.0, 0.0, 0.0, 0.2757, 0.4574, 0.2758, 0.4375, 0.2758, 0.4375, 0.2757, 0.4574, 0.2758, 0.4375, 0.276, 0.4175, 0.276, 0.4175, 0.2758, 0.4375, 0.0, 0.0, 0.0, 0.0, 0.0, 0.0, 0.0, 0.0, 0.0, 0.0, 0.0, 0.0, 0.0, 0.0, 0.0, 0.0, 0.276, 0.4175, 0.2762, 0.3976, 0.2762, 0.3976, 0.276, 0.4175, 0.2762, 0.3976, 0.2765, 0.3777, 0.2765, 0.3777, 0.2762, 0.3976, 0.0, 0.0, 0.0, 0.0, 0.0, 0.0, 0.0, 0.0, 0.0, 0.0, 0.0, 0.0, 0.0, 0.0, 0.0, 0.0, 0.2765, 0.3777, 0.2768, 0.3578, 0.2768, 0.3578, 0.2765, 0.3777, 0.2768, 0.3578, 0.2771, 0.3379, 0.2771, 0.3379, 0.2768, 0.3578, 0.0, 0.0, 0.0, 0.0, 0.0, 0.0, 0.0, 0.0, 0.0, 0.0, 0.0, 0.0, 0.0, 0.0, 0.0, 0.0, 0.2771, 0.3379, 0.2775, 0.3181, 0.2775, 0.3181, 0.2771, 0.3379, 0.0, 0.0, 0.0, 0.0, 0.0, 0.0, 0.0, 0.0, 0.0, 0.0, 0.0, 0.0, 0.0, 0.0, 0.0, 0.0, 0.2775, 0.3181, 0.278, 0.2982, 0.278, 0.2982, 0.2775, 0.3181, 0.0, 0.0, 0.0, 0.0, 0.0, 0.0, 0.0, 0.0, 0.278, 0.2982, 0.2785, 0.2784, 0.2785, 0.2784, 0.278, 0.2982, 0.0, 0.0, 0.0, 0.0, 0.0, 0.0, 0.0, 0.0, 0.2785, 0.2784, 0.279, 0.2585, 0.279, 0.2585, 0.2785, 0.2784, 0.0, 0.0, 0.0, 0.0, 0.0, 0.0, 0.0, 0.0, 0.279, 0.2585, 0.2796, 0.2387, 0.2796, 0.2387, 0.279, 0.2585, 0.0, 0.0, 0.0, 0.0, 0.0, 0.0, 0.0, 0.0, 0.2796, 0.2387, 0.2802, 0.2189, 0.2802, 0.2189, 0.2796, 0.2387, 0.0, 0.0, 0.0, 0.0, 0.0, 0.0, 0.0, 0.0, 0.2802, 0.2189, 0.2808, 0.1991, 0.2808, 0.1991, 0.2802, 0.2189, 0.0, 0.0, 0.0, 0.0, 0.0, 0.0, 0.0, 0.0, 0.2808, 0.1991, 0.2815, 0.1793, 0.2815, 0.1793, 0.2808, 0.1991, 0.0, 0.0, 0.0, 0.0, 0.0, 0.0, 0.0, 0.0, 0.2815, 0.1793, 0.2823, 0.1595, 0.2823, 0.1595, 0.2815, 0.1793, 0.0, 0.0, 0.0, 0.0, 0.0, 0.0, 0.0, 0.0, 0.2823, 0.1595, 0.2831, 0.1397, 0.2831, 0.1397, 0.2823, 0.1595, 0.0, 0.0, 0.0, 0.0, 0.0, 0.0, 0.0, 0.0, 0.2831, 0.1397, 0.2839, 0.1199, 0.2839, 0.1199, 0.2831, 0.1397, 0.0, 0.0, 0.0, 0.0, 0.0, 0.0, 0.0, 0.0, 0.2839, 0.1199, 0.2847, 0.1002, 0.2847, 0.1002, 0.2839, 0.1199, 0.0, 0.0, 0.0, 0.0, 0.0, 0.0, 0.0, 0.0, 0.2847, 0.1002, 0.2857, 0.08039, 0.2857, 0.08039, 0.2847, 0.1002, 0.0, 0.0, 0.0, 0.0, 0.0, 0.0, 0.0, 0.0, 0.2857, 0.08039, 0.2866, 0.06061, 0.2866, 0.06061, 0.2857, 0.08039, 0.0, 0.0, 0.0, 0.0, 0.0, 0.0, 0.0, 0.0, 0.2866, 0.06061, 0.2876, 0.04083, 0.2876, 0.04083, 0.2866, 0.06061, 0.0, 0.0, 0.0, 0.0, 0.0, 0.0, 0.0, 0.0, 0.2876, 0.04083, 0.2887, 0.02104, 0.2887, 0.02104, 0.2876, 0.04083, 0.2977, 0.6371, 0.3297, 0.6366, 0.3294, 0.6167, 0.2974, 0.6171, 0.304, 0.1406, 0.3357, 0.1418, 0.3365, 0.1222, 0.3049, 0.1208, 0.2974, 0.6171, 0.3294, 0.6167, 0.3292, 0.5967, 0.2972, 0.5971, 0.3049, 0.1208, 0.3365, 0.1222, 0.3373, 0.1025, 0.3057, 0.1011, 0.2972, 0.5971, 0.3292, 0.5967, 0.329, 0.5768, 0.297, 0.5771, 0.3057, 0.1011, 0.3373, 0.1025, 0.3382, 0.08286, 0.3066, 0.08137, 0.297, 0.5771, 0.329, 0.5768, 0.3288, 0.557, 0.2969, 0.5572, 0.3066, 0.08137, 0.3382, 0.08286, 0.3392, 0.0632, 0.3076, 0.06164, 0.2969, 0.5572, 0.3288, 0.557, 0.3287, 0.5371, 0.2968, 0.5372, 0.3076, 0.06164, 0.3392, 0.0632, 0.3402, 0.04356, 0.3086, 0.0419, 0.2968, 0.5372, 0.3287, 0.5371, 0.3286, 0.5172, 0.2967, 0.5173, 0.3086, 0.0419, 0.3402, 0.04356, 0.3412, 0.02392, 0.3097, 0.02215, 0.2967, 0.5173, 0.3286, 0.5172, 0.3286, 0.4973, 0.2967, 0.4973, 0.3097, 0.02215, 0.3412, 0.02392, 0.3424, 0.004296, 0.3108, 0.002376, 0.2967, 0.4973, 0.3286, 0.4973, 0.3286, 0.4775, 0.2967, 0.4774, 0.3102, 0.9977, 0.3424, 0.9958, 0.3413, 0.9759, 0.3091, 0.9776, 0.2967, 0.4774, 0.3286, 0.4775, 0.3287, 0.4577, 0.2968, 0.4575, 0.3091, 0.9776, 0.3413, 0.9759, 0.3402, 0.9559, 0.3081, 0.9576, 0.2968, 0.4575, 0.3287, 0.4577, 0.3288, 0.4378, 0.297, 0.4376, 0.3081, 0.9576, 0.3402, 0.9559, 0.3392, 0.9359, 0.3071, 0.9375, 0.297, 0.4376, 0.3288, 0.4378, 0.3289, 0.418, 0.2971, 0.4178, 0.3071, 0.9375, 0.3392, 0.9359, 0.3383, 0.916, 0.3062, 0.9175, 0.2971, 0.4178, 0.3289, 0.418, 0.3291, 0.3982, 0.2973, 0.3979, 0.3062, 0.9175, 0.3383, 0.916, 0.3374, 0.896, 0.3053, 0.8974, 0.2973, 0.3979, 0.3291, 0.3982, 0.3294, 0.3784, 0.2976, 0.378, 0.3033, 0.1603, 0.3349, 0.1615, 0.3357, 0.1418, 0.304, 0.1406, 0.298, 0.6571, 0.3301, 0.6565, 0.3297, 0.6366, 0.2977, 0.6371, 0.3025, 0.1801, 0.3342, 0.1812, 0.3349, 0.1615, 0.3033, 0.1603, 0.2984, 0.6771, 0.3304, 0.6764, 0.3301, 0.6565, 0.298, 0.6571, 0.3018, 0.1998, 0.3335, 0.2009, 0.3342, 0.1812, 0.3025, 0.1801, 0.2988, 0.6971, 0.3309, 0.6964, 0.3304, 0.6764, 0.2984, 0.6771, 0.3012, 0.2196, 0.3328, 0.2206, 0.3335, 0.2009, 0.3018, 0.1998, 0.2993, 0.7171, 0.3313, 0.7164, 0.3309, 0.6964, 0.2988, 0.6971, 0.3006, 0.2393, 0.3323, 0.2402, 0.3328, 0.2206, 0.3012, 0.2196, 0.2997, 0.7372, 0.3318, 0.7363, 0.3313, 0.7164, 0.2993, 0.7171, 0.3, 0.2591, 0.3317, 0.26, 0.3323, 0.2402, 0.3006, 0.2393, 0.3003, 0.7572, 0.3324, 0.7563, 0.3318, 0.7363, 0.2997, 0.7372, 0.2995, 0.2789, 0.3312, 0.2797, 0.3317, 0.26, 0.3, 0.2591, 0.3009, 0.7772, 0.333, 0.7762, 0.3324, 0.7563, 0.3003, 0.7572, 0.299, 0.2987, 0.3308, 0.2994, 0.3312, 0.2797, 0.2995, 0.2789, 0.3015, 0.7973, 0.3336, 0.7962, 0.333, 0.7762, 0.3009, 0.7772, 0.2986, 0.3185, 0.3303, 0.3191, 0.3308, 0.2994, 0.299, 0.2987, 0.3022, 0.8173, 0.3343, 0.8162, 0.3336, 0.7962, 0.3015, 0.7973, 0.3029, 0.8373, 0.335, 0.8361, 0.3343, 0.8162, 0.3022, 0.8173, 0.2982, 0.3383, 0.33, 0.3389, 0.3303, 0.3191, 0.2986, 0.3185, 0.3037, 0.8574, 0.3357, 0.8561, 0.335, 0.8361, 0.3029, 0.8373, 0.2979, 0.3582, 0.3297, 0.3587, 0.33, 0.3389, 0.2982, 0.3383, 0.3045, 0.8774, 0.3365, 0.8761, 0.3357, 0.8561, 0.3037, 0.8574, 0.2976, 0.378, 0.3294, 0.3784, 0.3297, 0.3587, 0.2979, 0.3582, 0.3053, 0.8974, 0.3374, 0.896, 0.3365, 0.8761, 0.3045, 0.8774, 0.0001109, 0.09905, 0.1271, 0.09905, 0.2133, 0.4976, 0.000111, 0.07926, 0.1271, 0.3563, 0.1271, 0.3365, 0.0001098, 0.3365, 0.0001097, 0.3563, 0.1271, 0.3761, 0.1271, 0.3563, 0.0001097, 0.3563, 0.0001097, 0.3761, 0.1271, 0.3959, 0.1271, 0.3761, 0.0001097, 0.3761, 0.0001096, 0.3959, 0.1271, 0.4156, 0.1271, 0.3959, 0.0001096, 0.3959, 0.0001096, 0.4156, 0.1271, 0.4354, 0.1271, 0.4156, 0.0001096, 0.4156, 0.0001095, 0.4354, 0.1271, 0.4552, 0.1271, 0.4354, 0.0001095, 0.4354, 0.0001095, 0.4552, 0.1271, 0.475, 0.1271, 0.4552, 0.0001095, 0.4552, 0.0001095, 0.475, 0.1271, 0.4948, 0.1271, 0.475, 0.0001095, 0.475, 0.0001095, 0.4948, 0.1271, 0.5146, 0.1271, 0.4948, 0.0001095, 0.4948, 0.0001095, 0.5146, 0.1271, 0.5344, 0.1271, 0.5146, 0.0001095, 0.5146, 0.0001095, 0.5344, 0.1271, 0.6135, 0.1271, 0.5937, 0.0001096, 0.5937, 0.0001096, 0.6135, 0.1271, 0.6333, 0.1271, 0.6135, 0.0001096, 0.6135, 0.0001097, 0.6333, 0.1271, 0.6531, 0.1271, 0.6333, 0.0001097, 0.6333, 0.0001098, 0.6531, 0.1271, 0.6729, 0.1271, 0.6531, 0.0001098, 0.6531, 0.0001098, 0.6729, 0.1271, 0.6927, 0.1271, 0.6729, 0.0001098, 0.6729, 0.0001099, 0.6927, 0.00011, 0.7125, 0.1271, 0.7125, 0.1271, 0.6927, 0.0001099, 0.6927, 0.0001101, 0.7322, 0.1271, 0.7322, 0.1271, 0.7125, 0.00011, 0.7125, 0.0001102, 0.752, 0.1271, 0.752, 0.1271, 0.7322, 0.0001101, 0.7322, 0.0001103, 0.7718, 0.1271, 0.7718, 0.1271, 0.752, 0.0001102, 0.752, 0.0001104, 0.7916, 0.1271, 0.7916, 0.1271, 0.7718, 0.0001103, 0.7718, 0.0001106, 0.851, 0.1271, 0.851, 0.1271, 0.8312, 0.0001105, 0.8312, 0.0001106, 0.8708, 0.1271, 0.8708, 0.1271, 0.851, 0.0001106, 0.851, 0.0001106, 0.8905, 0.1271, 0.8905, 0.1271, 0.8708, 0.0001106, 0.8708, 0.0001107, 0.9103, 0.1271, 0.9103, 0.1271, 0.8905, 0.0001106, 0.8905, 0.0001107, 0.9301, 0.1271, 0.9301, 0.1271, 0.9103, 0.0001107, 0.9103, 0.0001107, 0.9499, 0.1271, 0.9499, 0.1271, 0.9301, 0.0001107, 0.9301, 0.0001107, 0.9697, 0.1271, 0.9697, 0.1271, 0.9499, 0.0001107, 0.9499, 0.0001107, 0.9895, 0.1271, 0.9895, 0.1271, 0.9697, 0.0001107, 0.9697, 0.0001112, 0.0199, 0.1271, 0.0199, 0.1271, 0.0001097, 0.0001113, 0.0001095, 0.0001111, 0.03968, 0.1271, 0.03968, 0.1271, 0.0199, 0.0001112, 0.0199, 0.0001109, 0.1188, 0.1271, 0.1188, 0.1271, 0.09905, 0.0001109, 0.09905, 0.0001108, 0.1386, 0.1271, 0.1386, 0.1271, 0.1188, 0.0001109, 0.1188, 0.0001107, 0.1584, 0.1271, 0.1584, 0.1271, 0.1386, 0.0001108, 0.1386, 0.0001106, 0.1782, 0.1271, 0.1782, 0.1271, 0.1584, 0.0001107, 0.1584, 0.0001105, 0.198, 0.1271, 0.198, 0.1271, 0.1782, 0.0001106, 0.1782, 0.1271, 0.2178, 0.1271, 0.198, 0.0001105, 0.198, 0.0001103, 0.2178, 0.1271, 0.2376, 0.1271, 0.2178, 0.0001103, 0.2178, 0.0001102, 0.2376, 0.1271, 0.2573, 0.1271, 0.2376, 0.0001102, 0.2376, 0.0001101, 0.2573, 0.1271, 0.2771, 0.1271, 0.2573, 0.0001101, 0.2573, 0.00011, 0.2771, 0.1271, 0.2969, 0.1271, 0.2771, 0.00011, 0.2771, 0.0001099, 0.2969, 0.1271, 0.3365, 0.1271, 0.3167, 0.0001099, 0.3167, 0.0001098, 0.3365, 0.0001105, 0.8114, 0.1271, 0.8114, 0.1271, 0.7916, 0.0001104, 0.7916, 0.0001105, 0.8312, 0.1271, 0.8312, 0.1271, 0.8114, 0.0001105, 0.8114, 0.000111, 0.07926, 0.2133, 0.4976, 0.2138, 0.4977, 0.0001111, 0.05947, 0.1271, 0.3167, 0.1271, 0.2969, 0.0001099, 0.2969, 0.0001099, 0.3167, 0.0001111, 0.05947, 0.2138, 0.4977, 0.1271, 0.03968, 0.0001111, 0.03968, 0.1271, 0.5937, 0.1295, 0.5723, 0.0001095, 0.5739, 0.0001096, 0.5937, 0.0001095, 0.5739, 0.1295, 0.5723, 0.2062, 0.4984, 0.0001095, 0.5542, 0.2062, 0.4984, 0.1271, 0.5344, 0.0001095, 0.5344, 0.0001095, 0.5542, 0.2982, 0.3383, 0.2986, 0.3185, 0.2775, 0.3181, 0.2771, 0.3379, 0.2979, 0.3582, 0.2982, 0.3383, 0.2771, 0.3379, 0.2768, 0.3578, 0.2976, 0.378, 0.2979, 0.3582, 0.2768, 0.3578, 0.2765, 0.3777, 0.2973, 0.3979, 0.2976, 0.378, 0.2765, 0.3777, 0.2762, 0.3976, 0.2971, 0.4178, 0.2973, 0.3979, 0.2762, 0.3976, 0.276, 0.4175, 0.297, 0.4376, 0.2971, 0.4178, 0.276, 0.4175, 0.2758, 0.4375, 0.2968, 0.4575, 0.297, 0.4376, 0.2758, 0.4375, 0.2757, 0.4574, 0.2967, 0.4774, 0.2968, 0.4575, 0.2757, 0.4574, 0.2756, 0.4774, 0.2967, 0.4973, 0.2967, 0.4774, 0.2756, 0.4774, 0.2755, 0.4973, 0.2967, 0.5173, 0.2967, 0.4973, 0.2755, 0.4973, 0.2755, 0.5173, 0.2968, 0.5372, 0.2967, 0.5173, 0.2755, 0.5173, 0.2756, 0.5373, 0.2969, 0.5572, 0.2968, 0.5372, 0.2756, 0.5373, 0.2757, 0.5573, 0.297, 0.5771, 0.2969, 0.5572, 0.2757, 0.5573, 0.2758, 0.5773, 0.2972, 0.5971, 0.297, 0.5771, 0.2758, 0.5773, 0.276, 0.5973, 0.2974, 0.6171, 0.2972, 0.5971, 0.276, 0.5973, 0.2762, 0.6173, 0.2977, 0.6371, 0.2974, 0.6171, 0.2762, 0.6173, 0.2764, 0.6374, 0.298, 0.6571, 0.2977, 0.6371, 0.2764, 0.6374, 0.2767, 0.6574, 0.2984, 0.6771, 0.298, 0.6571, 0.2767, 0.6574, 0.2771, 0.6775, 0.2988, 0.6971, 0.2984, 0.6771, 0.2771, 0.6775, 0.2775, 0.6975, 0.2993, 0.7171, 0.2988, 0.6971, 0.2775, 0.6975, 0.2779, 0.7176, 0.2993, 0.7171, 0.2779, 0.7176, 0.2784, 0.7377, 0.2997, 0.7372, 0.2997, 0.7372, 0.2784, 0.7377, 0.279, 0.7578, 0.3003, 0.7572, 0.3003, 0.7572, 0.279, 0.7578, 0.2796, 0.7779, 0.3009, 0.7772, 0.3009, 0.7772, 0.2796, 0.7779, 0.2802, 0.798, 0.3015, 0.7973, 0.3015, 0.7973, 0.2802, 0.798, 0.2809, 0.818, 0.3022, 0.8173, 0.3022, 0.8173, 0.2809, 0.818, 0.2816, 0.8381, 0.3029, 0.8373, 0.3029, 0.8373, 0.2816, 0.8381, 0.2823, 0.8582, 0.3037, 0.8574, 0.3037, 0.8574, 0.2823, 0.8582, 0.2832, 0.8783, 0.3045, 0.8774, 0.3045, 0.8774, 0.2832, 0.8783, 0.284, 0.8984, 0.3053, 0.8974, 0.3053, 0.8974, 0.284, 0.8984, 0.2849, 0.9184, 0.3062, 0.9175, 0.3062, 0.9175, 0.2849, 0.9184, 0.2858, 0.9385, 0.3071, 0.9375, 0.3071, 0.9375, 0.2858, 0.9385, 0.2868, 0.9586, 0.3081, 0.9576, 0.3091, 0.9776, 0.3081, 0.9576, 0.2868, 0.9586, 0.2878, 0.9787, 0.3091, 0.9776, 0.2878, 0.9787, 0.2889, 0.9988, 0.3102, 0.9977, 0.3108, 0.002376, 0.2897, 0.001243, 0.2887, 0.02104, 0.3097, 0.02215, 0.3086, 0.0419, 0.3097, 0.02215, 0.2887, 0.02104, 0.2876, 0.04083, 0.3086, 0.0419, 0.2876, 0.04083, 0.2866, 0.06061, 0.3076, 0.06164, 0.3076, 0.06164, 0.2866, 0.06061, 0.2857, 0.08039, 0.3066, 0.08137, 0.3066, 0.08137, 0.2857, 0.08039, 0.2847, 0.1002, 0.3057, 0.1011, 0.3057, 0.1011, 0.2847, 0.1002, 0.2839, 0.1199, 0.3049, 0.1208, 0.3049, 0.1208, 0.2839, 0.1199, 0.2831, 0.1397, 0.304, 0.1406, 0.304, 0.1406, 0.2831, 0.1397, 0.2823, 0.1595, 0.3033, 0.1603, 0.3033, 0.1603, 0.2823, 0.1595, 0.2815, 0.1793, 0.3025, 0.1801, 0.3025, 0.1801, 0.2815, 0.1793, 0.2808, 0.1991, 0.3018, 0.1998, 0.3012, 0.2196, 0.3018, 0.1998, 0.2808, 0.1991, 0.2802, 0.2189, 0.3006, 0.2393, 0.3012, 0.2196, 0.2802, 0.2189, 0.2796, 0.2387, 0.3, 0.2591, 0.3006, 0.2393, 0.2796, 0.2387, 0.279, 0.2585, 0.2995, 0.2789, 0.3, 0.2591, 0.279, 0.2585, 0.2785, 0.2784, 0.299, 0.2987, 0.2995, 0.2789, 0.2785, 0.2784, 0.278, 0.2982, 0.2986, 0.3185, 0.299, 0.2987, 0.278, 0.2982, 0.2775, 0.3181, 0.2775, 0.3181, 0.278, 0.2982, 0.2569, 0.2977, 0.2565, 0.3176, 0.278, 0.2982, 0.2785, 0.2784, 0.2574, 0.2778, 0.2569, 0.2977, 0.2785, 0.2784, 0.279, 0.2585, 0.258, 0.2579, 0.2574, 0.2778, 0.279, 0.2585, 0.2796, 0.2387, 0.2585, 0.2381, 0.258, 0.2579, 0.2796, 0.2387, 0.2802, 0.2189, 0.2592, 0.2182, 0.2585, 0.2381, 0.2802, 0.2189, 0.2808, 0.1991, 0.2598, 0.1984, 0.2592, 0.2182, 0.2815, 0.1793, 0.2605, 0.1785, 0.2598, 0.1984, 0.2808, 0.1991, 0.2823, 0.1595, 0.2613, 0.1587, 0.2605, 0.1785, 0.2815, 0.1793, 0.2831, 0.1397, 0.2621, 0.1389, 0.2613, 0.1587, 0.2823, 0.1595, 0.2839, 0.1199, 0.2629, 0.1191, 0.2621, 0.1389, 0.2831, 0.1397, 0.2847, 0.1002, 0.2638, 0.09923, 0.2629, 0.1191, 0.2839, 0.1199, 0.2857, 0.08039, 0.2647, 0.0794, 0.2638, 0.09923, 0.2847, 0.1002, 0.2866, 0.06061, 0.2656, 0.05958, 0.2647, 0.0794, 0.2857, 0.08039, 0.2876, 0.04083, 0.2666, 0.03975, 0.2656, 0.05958, 0.2866, 0.06061, 0.2876, 0.04083, 0.2887, 0.02104, 0.2677, 0.01993, 0.2666, 0.03975, 0.2897, 0.001243, 0.2687, 0.0001095, 0.2677, 0.01993, 0.2887, 0.02104, 0.2878, 0.9787, 0.2665, 0.9798, 0.2675, 0.9999, 0.2889, 0.9988, 0.2878, 0.9787, 0.2868, 0.9586, 0.2655, 0.9596, 0.2665, 0.9798, 0.2858, 0.9385, 0.2645, 0.9395, 0.2655, 0.9596, 0.2868, 0.9586, 0.2849, 0.9184, 0.2636, 0.9194, 0.2645, 0.9395, 0.2858, 0.9385, 0.284, 0.8984, 0.2627, 0.8993, 0.2636, 0.9194, 0.2849, 0.9184, 0.2832, 0.8783, 0.2618, 0.8792, 0.2627, 0.8993, 0.284, 0.8984, 0.2823, 0.8582, 0.261, 0.859, 0.2618, 0.8792, 0.2832, 0.8783, 0.2816, 0.8381, 0.2603, 0.8389, 0.261, 0.859, 0.2823, 0.8582, 0.2809, 0.818, 0.2596, 0.8188, 0.2603, 0.8389, 0.2816, 0.8381, 0.2802, 0.798, 0.2589, 0.7987, 0.2596, 0.8188, 0.2809, 0.818, 0.2796, 0.7779, 0.2583, 0.7785, 0.2589, 0.7987, 0.2802, 0.798, 0.279, 0.7578, 0.2577, 0.7584, 0.2583, 0.7785, 0.2796, 0.7779, 0.2784, 0.7377, 0.2571, 0.7383, 0.2577, 0.7584, 0.279, 0.7578, 0.2779, 0.7176, 0.2566, 0.7181, 0.2571, 0.7383, 0.2784, 0.7377, 0.2779, 0.7176, 0.2775, 0.6975, 0.2562, 0.698, 0.2566, 0.7181, 0.2775, 0.6975, 0.2771, 0.6775, 0.2558, 0.6779, 0.2562, 0.698, 0.2771, 0.6775, 0.2767, 0.6574, 0.2555, 0.6578, 0.2558, 0.6779, 0.2767, 0.6574, 0.2764, 0.6374, 0.2552, 0.6377, 0.2555, 0.6578, 0.2764, 0.6374, 0.2762, 0.6173, 0.2549, 0.6176, 0.2552, 0.6377, 0.2762, 0.6173, 0.276, 0.5973, 0.2547, 0.5975, 0.2549, 0.6176, 0.276, 0.5973, 0.2758, 0.5773, 0.2545, 0.5774, 0.2547, 0.5975, 0.2758, 0.5773, 0.2757, 0.5573, 0.2544, 0.5574, 0.2545, 0.5774, 0.2757, 0.5573, 0.2756, 0.5373, 0.2544, 0.5373, 0.2544, 0.5574, 0.2756, 0.5373, 0.2755, 0.5173, 0.2543, 0.5173, 0.2544, 0.5373, 0.2755, 0.5173, 0.2755, 0.4973, 0.2543, 0.4973, 0.2543, 0.5173, 0.2755, 0.4973, 0.2756, 0.4774, 0.2544, 0.4773, 0.2543, 0.4973, 0.2756, 0.4774, 0.2757, 0.4574, 0.2545, 0.4573, 0.2544, 0.4773, 0.2757, 0.4574, 0.2758, 0.4375, 0.2546, 0.4373, 0.2545, 0.4573, 0.2758, 0.4375, 0.276, 0.4175, 0.2548, 0.4173, 0.2546, 0.4373, 0.276, 0.4175, 0.2762, 0.3976, 0.2551, 0.3974, 0.2548, 0.4173, 0.2762, 0.3976, 0.2765, 0.3777, 0.2554, 0.3774, 0.2551, 0.3974, 0.2765, 0.3777, 0.2768, 0.3578, 0.2557, 0.3575, 0.2554, 0.3774, 0.2768, 0.3578, 0.2771, 0.3379, 0.256, 0.3375, 0.2557, 0.3575, 0.2771, 0.3379, 0.2775, 0.3181, 0.2565, 0.3176, 0.256, 0.3375, 0.2756, 0.5373, 0.2755, 0.5173, 0.2755, 0.5173, 0.2756, 0.5373, 0.0, 0.0, 0.0, 0.0, 0.0, 0.0, 0.0, 0.0, 0.2757, 0.5573, 0.2756, 0.5373, 0.2756, 0.5373, 0.2757, 0.5573, 0.0, 0.0, 0.0, 0.0, 0.0, 0.0, 0.0, 0.0, 0.2758, 0.5773, 0.2757, 0.5573, 0.2757, 0.5573, 0.2758, 0.5773, 0.0, 0.0, 0.0, 0.0, 0.0, 0.0, 0.0, 0.0, 0.276, 0.5973, 0.2758, 0.5773, 0.2758, 0.5773, 0.276, 0.5973, 0.0, 0.0, 0.0, 0.0, 0.0, 0.0, 0.0, 0.0, 0.2762, 0.6173, 0.276, 0.5973, 0.276, 0.5973, 0.2762, 0.6173, 0.0, 0.0, 0.0, 0.0, 0.0, 0.0, 0.0, 0.0, 0.2764, 0.6374, 0.2762, 0.6173, 0.2762, 0.6173, 0.2764, 0.6374, 0.0, 0.0, 0.0, 0.0, 0.0, 0.0, 0.0, 0.0, 0.2767, 0.6574, 0.2764, 0.6374, 0.2764, 0.6374, 0.2767, 0.6574, 0.0, 0.0, 0.0, 0.0, 0.0, 0.0, 0.0, 0.0, 0.2771, 0.6775, 0.2767, 0.6574, 0.2767, 0.6574, 0.2771, 0.6775, 0.0, 0.0, 0.0, 0.0, 0.0, 0.0, 0.0, 0.0, 0.2775, 0.6975, 0.2771, 0.6775, 0.2771, 0.6775, 0.2775, 0.6975, 0.0, 0.0, 0.0, 0.0, 0.0, 0.0, 0.0, 0.0, 0.2779, 0.7176, 0.2775, 0.6975, 0.2775, 0.6975, 0.2779, 0.7176, 0.0, 0.0, 0.0, 0.0, 0.0, 0.0, 0.0, 0.0, 0.2784, 0.7377, 0.2779, 0.7176, 0.2779, 0.7176, 0.2784, 0.7377, 0.0, 0.0, 0.0, 0.0, 0.0, 0.0, 0.0, 0.0, 0.279, 0.7578, 0.2784, 0.7377, 0.2784, 0.7377, 0.279, 0.7578, 0.0, 0.0, 0.0, 0.0, 0.0, 0.0, 0.0, 0.0, 0.2796, 0.7779, 0.279, 0.7578, 0.279, 0.7578, 0.2796, 0.7779, 0.0, 0.0, 0.0, 0.0, 0.0, 0.0, 0.0, 0.0, 0.2802, 0.798, 0.2796, 0.7779, 0.2796, 0.7779, 0.2802, 0.798, 0.0, 0.0, 0.0, 0.0, 0.0, 0.0, 0.0, 0.0, 0.2809, 0.818, 0.2802, 0.798, 0.2802, 0.798, 0.2809, 0.818, 0.0, 0.0, 0.0, 0.0, 0.0, 0.0, 0.0, 0.0, 0.2816, 0.8381, 0.2809, 0.818, 0.2809, 0.818, 0.2816, 0.8381, 0.0, 0.0, 0.0, 0.0, 0.0, 0.0, 0.0, 0.0, 0.2823, 0.8582, 0.2816, 0.8381, 0.2816, 0.8381, 0.2823, 0.8582, 0.0, 0.0, 0.0, 0.0, 0.0, 0.0, 0.0, 0.0, 0.2832, 0.8783, 0.2823, 0.8582, 0.2823, 0.8582, 0.2832, 0.8783, 0.0, 0.0, 0.0, 0.0, 0.0, 0.0, 0.0, 0.0, 0.284, 0.8984, 0.2832, 0.8783, 0.2832, 0.8783, 0.284, 0.8984, 0.0, 0.0, 0.0, 0.0, 0.0, 0.0, 0.0, 0.0, 0.2849, 0.9184, 0.284, 0.8984, 0.284, 0.8984, 0.2849, 0.9184, 0.0, 0.0, 0.0, 0.0, 0.0, 0.0, 0.0, 0.0, 0.2858, 0.9385, 0.2849, 0.9184, 0.2849, 0.9184, 0.2858, 0.9385, 0.0, 0.0, 0.0, 0.0, 0.0, 0.0, 0.0, 0.0, 0.2868, 0.9586, 0.2858, 0.9385, 0.2858, 0.9385, 0.2868, 0.9586, 0.0, 0.0, 0.0, 0.0, 0.0, 0.0, 0.0, 0.0, 0.2878, 0.9787, 0.2868, 0.9586, 0.2868, 0.9586, 0.2878, 0.9787, 0.0, 0.0, 0.0, 0.0, 0.0, 0.0, 0.0, 0.0, 0.2889, 0.9988, 0.2878, 0.9787, 0.2878, 0.9787, 0.2889, 0.9988, 0.0, 0.0, 0.0, 0.0, 0.0, 0.0, 0.0, 0.0, 0.2887, 0.02104, 0.2897, 0.001243, 0.2897, 0.001243, 0.2887, 0.02104, 0.0, 0.0, 0.0, 0.0, 0.0, 0.0, 0.0, 0.0])
me_cylinder_002.use_remesh_fix_poles = True
me_cylinder_002.use_remesh_preserve_attributes = False
me_cylinder_002.use_mirror_vertex_groups = False
me_cylinder_002.update()
me_cylinder_003 = bpy.data.meshes.new('Cylinder.003')
me_cylinder_003.from_pydata([(-0.7707, -0.04124, -0.226), (-0.7287, -0.04124, 0.2277), (-0.7707, 0.04124, -0.226), (-0.7287, 0.04124, 0.2277), (-0.7789, 0.02699, -0.1476), (-0.7789, -0.02699, -0.1476), (-0.7514, -0.02699, 0.1493), (-0.7514, 0.02699, 0.1493), (-0.7711, 0.04193, -0.2298), (-0.7741, 0.04601, -0.2522), (-0.7784, 0.04946, -0.2712), (-0.7711, -0.04193, -0.2298), (-0.7784, -0.04946, -0.2712), (-0.7741, -0.04601, -0.2522), (-0.7349, -0.05258, 0.2901), (-0.7284, -0.04193, 0.2315), (-0.7307, -0.05177, 0.2856), (-0.728, -0.04946, 0.2729), (-0.7272, -0.04601, 0.2539), (-0.7349, 0.05258, 0.2901), (-0.7284, 0.04193, 0.2315), (-0.7307, 0.05177, 0.2856), (-0.728, 0.04946, 0.2729), (-0.7272, 0.04601, 0.2539), (-0.788, -0.05258, 0.1403), (-0.7811, -0.05258, -0.01805), (-0.788, 0.05258, 0.2901), (-0.7884, 0.0496, 0.2901), (-0.788, 0.05258, 0.1403), (-0.7884, -0.0496, 0.2901), (-0.788, -0.05258, 0.2901), (-0.7815, 0.04917, -0.2789), (-0.7813, 0.05077, -0.2784), (-0.7811, 0.05258, -0.01805), (-0.7811, 0.05258, -0.2084), (-0.7812, 0.05177, -0.2589), (-0.7815, -0.04917, -0.2789), (-0.7811, -0.05258, -0.2084), (-0.7812, -0.05177, -0.2589), (-0.7813, -0.05077, -0.2784), (0.7707, -0.04124, -0.226), (0.7287, -0.04124, 0.2277), (0.7707, 0.04124, -0.226), (0.7287, 0.04124, 0.2277), (0.7789, 0.02699, -0.1476), (0.7789, -0.02699, -0.1476), (0.7514, -0.02699, 0.1493), (0.7514, 0.02699, 0.1493), (0.7711, 0.04193, -0.2298), (0.7741, 0.04601, -0.2522), (0.7784, 0.04946, -0.2712), (0.7711, -0.04193, -0.2298), (0.7784, -0.04946, -0.2712), (0.7741, -0.04601, -0.2522), (0.7349, -0.05258, 0.2901), (0.7284, -0.04193, 0.2315), (0.7307, -0.05177, 0.2856), (0.728, -0.04946, 0.2729), (0.7272, -0.04601, 0.2539), (0.7349, 0.05258, 0.2901), (0.7284, 0.04193, 0.2315), (0.7307, 0.05177, 0.2856), (0.728, 0.04946, 0.2729), (0.7272, 0.04601, 0.2539), (0.7811, 0.05258, -0.2084), (0.7811, 0.05258, -0.01805), (0.788, 0.05258, 0.1403), (0.788, 0.05258, 0.2901), (0.7811, -0.05258, -0.2084), (0.7811, -0.05258, -0.01805), (0.788, -0.05258, 0.1403), (0.788, -0.05258, 0.2901), (0.7884, -0.0496, 0.2901), (0.7884, 0.0496, 0.2901), (0.7813, 0.05077, -0.2784), (0.7815, 0.04917, -0.2789), (0.7815, -0.04917, -0.2789), (0.7813, -0.05077, -0.2784), (0.7812, -0.05177, -0.2589), (0.7812, 0.05177, -0.2589), (0.04124, -0.7707, -0.226), (0.04124, -0.7287, 0.2277), (-0.04124, -0.7707, -0.226), (-0.04124, -0.7287, 0.2277), (-0.02699, -0.7789, -0.1476), (0.02699, -0.7789, -0.1476), (0.02699, -0.7514, 0.1493), (-0.02699, -0.7514, 0.1493), (-0.04193, -0.7711, -0.2298), (-0.04601, -0.7741, -0.2522), (-0.04946, -0.7784, -0.2712), (0.04193, -0.7711, -0.2298), (0.04946, -0.7784, -0.2712), (0.04601, -0.7741, -0.2522), (0.05258, -0.7349, 0.2901), (0.04193, -0.7284, 0.2315), (0.05177, -0.7307, 0.2856), (0.04946, -0.728, 0.2729), (0.04601, -0.7272, 0.2539), (-0.05258, -0.7349, 0.2901), (-0.04193, -0.7284, 0.2315), (-0.05177, -0.7307, 0.2856), (-0.04946, -0.728, 0.2729), (-0.04601, -0.7272, 0.2539), (0.05258, -0.7866, 0.2901), (-5.789e-07, -0.7899, 0.2901), (-5.766e-07, -0.783, -0.2828), (-0.05013, -0.7799, -0.2749), (0.05258, -0.7866, 0.1403), (0.05013, -0.7799, -0.2749), (0.05258, -0.7797, -0.194), (0.05177, -0.7798, -0.2439), (-0.05177, -0.7798, -0.2439), (-0.05258, -0.7797, -0.194), (-0.05258, -0.7866, 0.2901), (-0.05258, -0.7797, -0.01805), (-0.05258, -0.7866, 0.1403), (0.05258, -0.7797, -0.01805), (0.04124, 0.7707, -0.226), (0.04124, 0.7287, 0.2277), (-0.04124, 0.7707, -0.226), (-0.04124, 0.7287, 0.2277), (-0.02699, 0.7789, -0.1476), (0.02699, 0.7789, -0.1476), (0.02699, 0.7514, 0.1493), (-0.02699, 0.7514, 0.1493), (-0.04193, 0.7711, -0.2298), (-0.04601, 0.7741, -0.2522), (-0.04946, 0.7784, -0.2712), (0.04193, 0.7711, -0.2298), (0.04946, 0.7784, -0.2712), (0.04601, 0.7741, -0.2522), (0.05258, 0.7349, 0.2901), (0.04193, 0.7284, 0.2315), (0.05177, 0.7307, 0.2856), (0.04946, 0.728, 0.2729), (0.04601, 0.7272, 0.2539), (-0.05258, 0.7349, 0.2901), (-0.04193, 0.7284, 0.2315), (-0.05177, 0.7307, 0.2856), (-0.04946, 0.728, 0.2729), (-0.04601, 0.7272, 0.2539), (-0.05258, 0.7797, -0.194), (-0.05258, 0.7797, -0.01805), (-0.05258, 0.7866, 0.1403), (-0.05258, 0.7866, 0.2901), (0.05258, 0.7797, -0.194), (0.05258, 0.7797, -0.01805), (0.05258, 0.7866, 0.1403), (0.05258, 0.7866, 0.2901), (5.521e-08, 0.7899, 0.2901), (4.548e-08, 0.783, -0.2828), (-0.05013, 0.7799, -0.2749), (0.05013, 0.7799, -0.2749), (0.05177, 0.7798, -0.2439), (-0.05177, 0.7798, -0.2439)], [], [(1, 6, 7, 3), (3, 20, 15, 1), (2, 8, 20, 3), (1, 15, 11, 0), (5, 4, 7, 6), (2, 4, 5, 0), (3, 7, 4, 2), (0, 5, 6, 1), (10, 9, 13, 12), (9, 8, 11, 13), (12, 13, 18, 17), (13, 11, 15, 18), (14, 16, 21, 19), (16, 17, 22, 21), (17, 18, 23, 22), (18, 15, 20, 23), (22, 23, 9, 10), (23, 20, 8, 9), (0, 11, 8, 2), (28, 26, 19, 34, 33), (14, 30, 24, 25, 37), (30, 14, 19, 26, 27, 29), (10, 12, 39, 36, 31, 32), (16, 14, 37, 38), (12, 17, 16, 38, 39), (34, 19, 21, 35), (21, 22, 10, 32, 35), (41, 43, 47, 46), (43, 41, 55, 60), (42, 43, 60, 48), (41, 40, 51, 55), (45, 46, 47, 44), (42, 40, 45, 44), (43, 42, 44, 47), (40, 41, 46, 45), (50, 52, 53, 49), (49, 53, 51, 48), (52, 57, 58, 53), (53, 58, 55, 51), (54, 59, 61, 56), (56, 61, 62, 57), (57, 62, 63, 58), (58, 63, 60, 55), (62, 50, 49, 63), (63, 49, 48, 60), (40, 42, 48, 51), (59, 67, 66, 65, 64), (70, 71, 54, 68, 69), (67, 59, 54, 71, 72, 73), (52, 50, 74, 75, 76, 77), (68, 54, 56, 78), (56, 57, 52, 77, 78), (79, 61, 59, 64), (74, 50, 62, 61, 79), (81, 86, 87, 83), (83, 100, 95, 81), (82, 88, 100, 83), (81, 95, 91, 80), (85, 84, 87, 86), (82, 84, 85, 80), (83, 87, 84, 82), (80, 85, 86, 81), (90, 89, 93, 92), (89, 88, 91, 93), (92, 93, 98, 97), (93, 91, 95, 98), (94, 96, 101, 99), (96, 97, 102, 101), (97, 98, 103, 102), (98, 95, 100, 103), (102, 103, 89, 90), (103, 100, 88, 89), (80, 91, 88, 82), (114, 99, 113, 115, 116), (117, 110, 94, 104, 108), (104, 94, 99, 114, 105), (90, 92, 109, 106, 107), (96, 94, 110, 111), (92, 97, 96, 111, 109), (113, 99, 101, 112), (101, 102, 90, 107, 112), (119, 121, 125, 124), (121, 119, 133, 138), (120, 121, 138, 126), (119, 118, 129, 133), (123, 124, 125, 122), (120, 118, 123, 122), (121, 120, 122, 125), (118, 119, 124, 123), (128, 130, 131, 127), (127, 131, 129, 126), (130, 135, 136, 131), (131, 136, 133, 129), (132, 137, 139, 134), (134, 139, 140, 135), (135, 140, 141, 136), (136, 141, 138, 133), (140, 128, 127, 141), (141, 127, 126, 138), (118, 120, 126, 129), (137, 145, 144, 143, 142), (149, 132, 146, 147, 148), (145, 137, 132, 149, 150), (153, 130, 128, 152, 151), (146, 132, 134, 154), (134, 135, 130, 153, 154), (155, 139, 137, 142), (152, 128, 140, 139, 155)])
me_cylinder_003.polygons.foreach_set('use_smooth', [True] * 108)
_uv = me_cylinder_003.uv_layers.new(name='UVMap')
_uv.uv.foreach_set('vector', [0.598, 0.02696, 0.598, 0.02696, 0.598, 0.223, 0.598, 0.223, 0.598, 0.223, 0.5997, 0.2247, 0.5997, 0.02532, 0.598, 0.02696, 0.402, 0.223, 0.4003, 0.2247, 0.5997, 0.2247, 0.598, 0.223, 0.598, 0.02696, 0.5997, 0.02532, 0.4003, 0.02532, 0.402, 0.02696, 0.402, 0.02696, 0.402, 0.223, 0.598, 0.223, 0.598, 0.02696, 0.402, 0.223, 0.402, 0.223, 0.402, 0.02696, 0.402, 0.02696, 0.598, 0.223, 0.598, 0.223, 0.402, 0.223, 0.402, 0.223, 0.402, 0.02696, 0.402, 0.02696, 0.598, 0.02696, 0.598, 0.02696, 0.375, 0.2426, 0.3898, 0.2344, 0.3898, 0.01563, 0.375, 0.007417, 0.3898, 0.2344, 0.4003, 0.2247, 0.4003, 0.02532, 0.3898, 0.01563, 0.379, 0.0, 0.3898, 0.01563, 0.6085, 0.01563, 0.6142, 0.0, 0.3898, 0.01563, 0.4003, 0.02532, 0.5997, 0.02532, 0.6085, 0.01563, 0.8427, 0.75, 0.8539, 0.7481, 0.8539, 0.5019, 0.8427, 0.5, 0.8539, 0.7481, 0.875, 0.7426, 0.875, 0.5074, 0.8539, 0.5019, 0.625, 0.007417, 0.6085, 0.01563, 0.6085, 0.2344, 0.625, 0.2426, 0.6085, 0.01563, 0.5997, 0.02532, 0.5997, 0.2247, 0.6085, 0.2344, 0.6142, 0.25, 0.6085, 0.2344, 0.3898, 0.2344, 0.379, 0.25, 0.6085, 0.2344, 0.5997, 0.2247, 0.4003, 0.2247, 0.3898, 0.2344, 0.402, 0.02696, 0.4003, 0.02532, 0.4003, 0.2247, 0.402, 0.223, 0.5603, 0.4875, 0.625, 0.4902, 0.625, 0.2823, 0.4096, 0.3207, 0.4918, 0.4322, 0.625, 0.9677, 0.625, 0.7598, 0.5603, 0.7625, 0.4918, 0.8178, 0.4096, 0.9293, 0.6348, 0.75, 0.8427, 0.75, 0.8427, 0.5, 0.6348, 0.5, 0.6334, 0.5071, 0.6334, 0.7429, 0.125, 0.5074, 0.125, 0.7426, 0.1504, 0.7457, 0.1521, 0.7419, 0.1521, 0.5081, 0.1504, 0.5043, 0.6231, 0.9798, 0.625, 0.9677, 0.4096, 0.9293, 0.3878, 0.9552, 0.379, 1.0, 0.6142, 1.0, 0.6231, 0.9798, 0.3878, 0.9552, 0.3778, 0.974, 0.4096, 0.3207, 0.625, 0.2823, 0.6231, 0.2702, 0.3878, 0.2948, 0.6231, 0.2702, 0.6142, 0.25, 0.379, 0.25, 0.3778, 0.276, 0.3878, 0.2948, 0.598, 0.02696, 0.598, 0.223, 0.598, 0.223, 0.598, 0.02696, 0.598, 0.223, 0.598, 0.02696, 0.5997, 0.02532, 0.5997, 0.2247, 0.402, 0.223, 0.598, 0.223, 0.5997, 0.2247, 0.4003, 0.2247, 0.598, 0.02696, 0.402, 0.02696, 0.4003, 0.02532, 0.5997, 0.02532, 0.402, 0.02696, 0.598, 0.02696, 0.598, 0.223, 0.402, 0.223, 0.402, 0.223, 0.402, 0.02696, 0.402, 0.02696, 0.402, 0.223, 0.598, 0.223, 0.402, 0.223, 0.402, 0.223, 0.598, 0.223, 0.402, 0.02696, 0.598, 0.02696, 0.598, 0.02696, 0.402, 0.02696, 0.375, 0.2426, 0.375, 0.007417, 0.3898, 0.01563, 0.3898, 0.2344, 0.3898, 0.2344, 0.3898, 0.01563, 0.4003, 0.02532, 0.4003, 0.2247, 0.379, 0.0, 0.6142, 0.0, 0.6085, 0.01563, 0.3898, 0.01563, 0.3898, 0.01563, 0.6085, 0.01563, 0.5997, 0.02532, 0.4003, 0.02532, 0.8427, 0.75, 0.8427, 0.5, 0.8539, 0.5019, 0.8539, 0.7481, 0.8539, 0.7481, 0.8539, 0.5019, 0.875, 0.5074, 0.875, 0.7426, 0.625, 0.007417, 0.625, 0.2426, 0.6085, 0.2344, 0.6085, 0.01563, 0.6085, 0.01563, 0.6085, 0.2344, 0.5997, 0.2247, 0.5997, 0.02532, 0.6142, 0.25, 0.379, 0.25, 0.3898, 0.2344, 0.6085, 0.2344, 0.6085, 0.2344, 0.3898, 0.2344, 0.4003, 0.2247, 0.5997, 0.2247, 0.402, 0.02696, 0.402, 0.223, 0.4003, 0.2247, 0.4003, 0.02532, 0.625, 0.2823, 0.625, 0.4902, 0.5603, 0.4875, 0.4918, 0.4322, 0.4096, 0.3207, 0.5603, 0.7625, 0.625, 0.7598, 0.625, 0.9677, 0.4096, 0.9293, 0.4918, 0.8178, 0.6348, 0.5, 0.8427, 0.5, 0.8427, 0.75, 0.6348, 0.75, 0.6334, 0.7429, 0.6334, 0.5071, 0.125, 0.7426, 0.125, 0.5074, 0.1504, 0.5043, 0.1521, 0.5081, 0.1521, 0.7419, 0.1504, 0.7457, 0.4096, 0.9293, 0.625, 0.9677, 0.6231, 0.9798, 0.3878, 0.9552, 0.6231, 0.9798, 0.6142, 1.0, 0.379, 1.0, 0.3778, 0.974, 0.3878, 0.9552, 0.3878, 0.2948, 0.6231, 0.2702, 0.625, 0.2823, 0.4096, 0.3207, 0.3778, 0.276, 0.379, 0.25, 0.6142, 0.25, 0.6231, 0.2702, 0.3878, 0.2948, 0.598, 0.02696, 0.598, 0.02696, 0.598, 0.223, 0.598, 0.223, 0.598, 0.223, 0.5997, 0.2247, 0.5997, 0.02532, 0.598, 0.02696, 0.402, 0.223, 0.4003, 0.2247, 0.5997, 0.2247, 0.598, 0.223, 0.598, 0.02696, 0.5997, 0.02532, 0.4003, 0.02532, 0.402, 0.02696, 0.402, 0.02696, 0.402, 0.223, 0.598, 0.223, 0.598, 0.02696, 0.402, 0.223, 0.402, 0.223, 0.402, 0.02696, 0.402, 0.02696, 0.598, 0.223, 0.598, 0.223, 0.402, 0.223, 0.402, 0.223, 0.402, 0.02696, 0.402, 0.02696, 0.598, 0.02696, 0.598, 0.02696, 0.375, 0.2426, 0.3898, 0.2344, 0.3898, 0.01563, 0.375, 0.007417, 0.3898, 0.2344, 0.4003, 0.2247, 0.4003, 0.02532, 0.3898, 0.01563, 0.379, 0.0, 0.3898, 0.01563, 0.6085, 0.01563, 0.6142, 0.0, 0.3898, 0.01563, 0.4003, 0.02532, 0.5997, 0.02532, 0.6085, 0.01563, 0.8427, 0.75, 0.8539, 0.7481, 0.8539, 0.5019, 0.8427, 0.5, 0.8539, 0.7481, 0.875, 0.7426, 0.875, 0.5074, 0.8539, 0.5019, 0.625, 0.007417, 0.6085, 0.01563, 0.6085, 0.2344, 0.625, 0.2426, 0.6085, 0.01563, 0.5997, 0.02532, 0.5997, 0.2247, 0.6085, 0.2344, 0.6142, 0.25, 0.6085, 0.2344, 0.3898, 0.2344, 0.379, 0.25, 0.6085, 0.2344, 0.5997, 0.2247, 0.4003, 0.2247, 0.3898, 0.2344, 0.402, 0.02696, 0.4003, 0.02532, 0.4003, 0.2247, 0.402, 0.223, 0.625, 0.4848, 0.625, 0.2823, 0.4158, 0.3196, 0.4918, 0.4226, 0.5603, 0.4807, 0.4918, 0.8274, 0.4158, 0.9304, 0.625, 0.9677, 0.625, 0.7652, 0.5603, 0.7693, 0.6402, 0.75, 0.8427, 0.75, 0.8427, 0.5, 0.6402, 0.5, 0.6273, 0.625, 0.125, 0.5074, 0.125, 0.7426, 0.1379, 0.7442, 0.1658, 0.625, 0.1379, 0.5058, 0.6231, 0.9798, 0.625, 0.9677, 0.4158, 0.9304, 0.3942, 0.9558, 0.379, 1.0, 0.6142, 1.0, 0.6231, 0.9798, 0.3942, 0.9558, 0.3784, 0.9868, 0.4158, 0.3196, 0.625, 0.2823, 0.6231, 0.2702, 0.3942, 0.2942, 0.6231, 0.2702, 0.6142, 0.25, 0.379, 0.25, 0.3784, 0.2632, 0.3942, 0.2942, 0.598, 0.02696, 0.598, 0.223, 0.598, 0.223, 0.598, 0.02696, 0.598, 0.223, 0.598, 0.02696, 0.5997, 0.02532, 0.5997, 0.2247, 0.402, 0.223, 0.598, 0.223, 0.5997, 0.2247, 0.4003, 0.2247, 0.598, 0.02696, 0.402, 0.02696, 0.4003, 0.02532, 0.5997, 0.02532, 0.402, 0.02696, 0.598, 0.02696, 0.598, 0.223, 0.402, 0.223, 0.402, 0.223, 0.402, 0.02696, 0.402, 0.02696, 0.402, 0.223, 0.598, 0.223, 0.402, 0.223, 0.402, 0.223, 0.598, 0.223, 0.402, 0.02696, 0.598, 0.02696, 0.598, 0.02696, 0.402, 0.02696, 0.375, 0.2426, 0.375, 0.007417, 0.3898, 0.01563, 0.3898, 0.2344, 0.3898, 0.2344, 0.3898, 0.01563, 0.4003, 0.02532, 0.4003, 0.2247, 0.379, 0.0, 0.6142, 0.0, 0.6085, 0.01563, 0.3898, 0.01563, 0.3898, 0.01563, 0.6085, 0.01563, 0.5997, 0.02532, 0.4003, 0.02532, 0.8427, 0.75, 0.8427, 0.5, 0.8539, 0.5019, 0.8539, 0.7481, 0.8539, 0.7481, 0.8539, 0.5019, 0.875, 0.5074, 0.875, 0.7426, 0.625, 0.007417, 0.625, 0.2426, 0.6085, 0.2344, 0.6085, 0.01563, 0.6085, 0.01563, 0.6085, 0.2344, 0.5997, 0.2247, 0.5997, 0.02532, 0.6142, 0.25, 0.379, 0.25, 0.3898, 0.2344, 0.6085, 0.2344, 0.6085, 0.2344, 0.3898, 0.2344, 0.4003, 0.2247, 0.5997, 0.2247, 0.402, 0.02696, 0.402, 0.223, 0.4003, 0.2247, 0.4003, 0.02532, 0.625, 0.2823, 0.625, 0.4848, 0.5603, 0.4807, 0.4918, 0.4226, 0.4158, 0.3196, 0.625, 0.7652, 0.625, 0.9677, 0.4158, 0.9304, 0.4918, 0.8274, 0.5603, 0.7693, 0.6402, 0.5, 0.8427, 0.5, 0.8427, 0.75, 0.6402, 0.75, 0.6273, 0.625, 0.1379, 0.7442, 0.125, 0.7426, 0.125, 0.5074, 0.1379, 0.5058, 0.1658, 0.625, 0.4158, 0.9304, 0.625, 0.9677, 0.6231, 0.9798, 0.3942, 0.9558, 0.6231, 0.9798, 0.6142, 1.0, 0.379, 1.0, 0.3784, 0.9868, 0.3942, 0.9558, 0.3942, 0.2942, 0.6231, 0.2702, 0.625, 0.2823, 0.4158, 0.3196, 0.3784, 0.2632, 0.379, 0.25, 0.6142, 0.25, 0.6231, 0.2702, 0.3942, 0.2942])
me_cylinder_003.use_remesh_fix_poles = True
me_cylinder_003.use_remesh_preserve_attributes = False
me_cylinder_003.use_mirror_vertex_groups = False
me_cylinder_003.update()

# ---- objects
ob_level = bpy.data.objects.new('Level', me_cylinder_002)
ob_level_lights = bpy.data.objects.new('Level lights', me_cylinder_003)

# ---- transforms, parenting, visibility, modifiers, constraints
ob_level.location = (-1.616e-06, -2.856e-06, 1.035e-06)
ob_level.scale = (11.0, 11.0, 2.0)
ob_level.lock_scale = (True, True, True)
ob_level.lineart.crease_threshold = 0.0
_m = ob_level.modifiers.new('Auto Smooth', 'NODES')
_m.node_group = ng_auto_smooth
_gi = [s.identifier for s in ng_auto_smooth.interface.items_tree if s.item_type == 'SOCKET' and s.in_out == 'INPUT']
_m[_gi[1]] = 0.1745  # Angle
ob_level_lights.location = (-6.273e-07, 1.555e-06, 1.298)
ob_level_lights.scale = (11.0, 11.0, 2.0)
ob_level_lights.lock_scale = (True, True, True)
ob_level_lights.lineart.crease_threshold = 0.0
_m = ob_level_lights.modifiers.new('Auto Smooth', 'NODES')
_m.node_group = ng_auto_smooth
_gi = [s.identifier for s in ng_auto_smooth.interface.items_tree if s.item_type == 'SOCKET' and s.in_out == 'INPUT']
_m[_gi[1]] = 0.1745  # Angle

# ---- collection membership
scene.collection.objects.link(ob_level)
scene.collection.objects.link(ob_level_lights)

# ---- scene / render settings (as saved in the file)
scene.frame_start = 1; scene.frame_end = 250; scene.frame_set(0)
scene.render.engine = 'BLENDER_EEVEE_NEXT'
scene.cycles.use_denoising = False
scene.cycles.samples = 128
scene.cycles.sampling_pattern = 'TABULATED_SOBOL'
scene.cycles.use_adaptive_sampling = False
scene.cycles.use_light_tree = False
scene.view_settings.view_transform = 'Filmic'
bpy.context.view_layer.update()

# ---- added for rendering (the .blend has no active camera and no usable light): camera, sun
cam_auto = bpy.data.cameras.new('AutoCamera')
cam_auto.lens = 50.0
cam_auto.sensor_width = 36.0
cam_auto.clip_end = 1000.0
ob_auto_camera = bpy.data.objects.new('AutoCamera', cam_auto)
scene.collection.objects.link(ob_auto_camera)
ob_auto_camera.location = (23.0163, -27.6195, 18.413)
ob_auto_camera.rotation_euler = (1.09748, -7.21219e-08, 0.694738)
scene.camera = ob_auto_camera
light_auto_sun = bpy.data.lights.new('AutoSun', 'SUN')
light_auto_sun.energy = 3.0
light_auto_sun.angle = 0.0523599
ob_auto_sun = bpy.data.objects.new('AutoSun', light_auto_sun)
scene.collection.objects.link(ob_auto_sun)
ob_auto_sun.rotation_euler = (0.872665, 0.174533, 0.523599)
bpy.context.view_layer.update()
